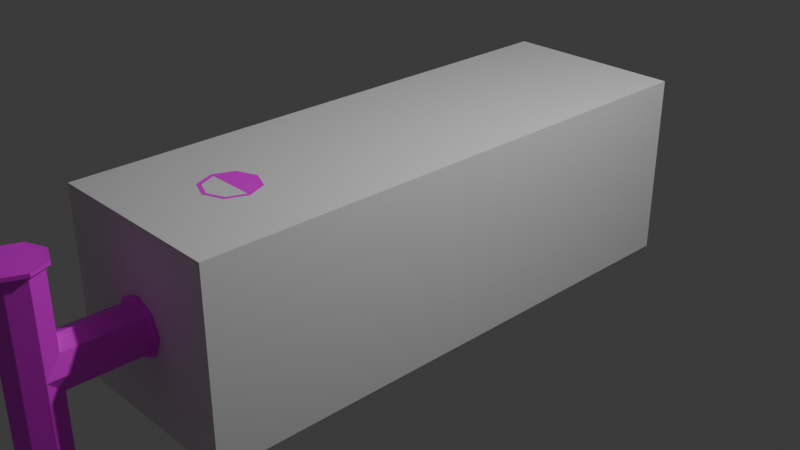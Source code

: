 # Source: Blend.blend  (saved by Blender 4.3.34; exported with 4.5.12 LTS)
import bpy
from mathutils import Matrix  # noqa: F401  (used for matrix-valued properties, if any)

bpy.ops.wm.read_factory_settings(use_empty=True)
scene = bpy.context.scene
scene.name = 'Scene'

# ---- collections
col_collection = bpy.data.collections.new('Collection'); scene.collection.children.link(col_collection)

# ---- images (referenced by path relative to the original .blend; pixels are not part of the script)
import os
ASSET_DIR = os.environ.get("B2B_ASSET_DIR", "")  # directory of the original .blend (textures are referenced by path, not embedded)
HERE = os.path.dirname(os.path.abspath(__file__))  # packed textures are extracted next to this script under _unpacked/

def load_image(name, relpath, width, height, colorspace="sRGB"):
    """Load a texture the original file referenced (path relative to the .blend, or extracted next to this script)."""
    p = next((c for c in (os.path.join(HERE, relpath), os.path.join(ASSET_DIR, relpath)) if relpath and os.path.exists(c)), "")
    if p:
        img = bpy.data.images.load(p, check_existing=True)
        img.name = name
    else:  # same state as the original file: an image datablock whose file is absent (Cycles renders it pink)
        img = bpy.data.images.new(name, width, height)
        img.source = "FILE"
        img.filepath = "//" + (relpath or name)
    img.colorspace_settings.name = colorspace
    return img
img_metaltexture2_png = load_image('metaltexture2.png', 'metaltexture2.png', 1024, 1024, 'sRGB')
img_metalbrrrr_png = load_image('metalbrrrr.png', 'metalbrrrr.png', 1024, 1024, 'sRGB')
img_yellowinnit_png = load_image('yellowinnit.png', 'yellowinnit.png', 1024, 1024, 'sRGB')

# ---- materials (node trees are filled in below, after node groups)
mat_material = bpy.data.materials.new('Material')
mat_material.alpha_threshold = 0.0
mat_material.roughness = 0.5
mat_material.line_color = (0.0, 0.0, 0.0, 1.0)
mat_lightmetal = bpy.data.materials.new('LightMetal')
mat_darkmetal = bpy.data.materials.new('DarkMetal')
mat_yellowmetal = bpy.data.materials.new('YellowMetal')

# ---- material node trees
mat_material.use_nodes = True; mat_material.node_tree.nodes.clear()
_N = mat_material.node_tree.nodes; _L = mat_material.node_tree.links
n0 = _N.new('ShaderNodeOutputMaterial'); n0.name = 'Material Output'; n0.location = (300, 300)
n1 = _N.new('ShaderNodeBsdfPrincipled'); n1.name = 'Principled BSDF'; n1.location = (10, 300)
n1.inputs[3].default_value = 1.45
_L.new(n1.outputs[0], n0.inputs[0])
n0.is_active_output = True
mat_lightmetal.use_nodes = True; mat_lightmetal.node_tree.nodes.clear()
_N = mat_lightmetal.node_tree.nodes; _L = mat_lightmetal.node_tree.links
n0 = _N.new('ShaderNodeBsdfPrincipled'); n0.name = 'Principled BSDF'; n0.location = (10, 300)
n1 = _N.new('ShaderNodeOutputMaterial'); n1.name = 'Material Output'; n1.location = (300, 300)
n2 = _N.new('ShaderNodeTexImage'); n2.name = 'Image Texture'; n2.location = (-280, 280)
n2.image = img_metaltexture2_png
_L.new(n0.outputs[0], n1.inputs[0])
_L.new(n2.outputs[0], n0.inputs[0])
n1.is_active_output = True
mat_darkmetal.use_nodes = True; mat_darkmetal.node_tree.nodes.clear()
_N = mat_darkmetal.node_tree.nodes; _L = mat_darkmetal.node_tree.links
n0 = _N.new('ShaderNodeBsdfPrincipled'); n0.name = 'Principled BSDF'; n0.location = (10, 300)
n1 = _N.new('ShaderNodeOutputMaterial'); n1.name = 'Material Output'; n1.location = (300, 300)
n2 = _N.new('ShaderNodeTexImage'); n2.name = 'Image Texture'; n2.location = (-280, 280)
n2.image = img_metalbrrrr_png
_L.new(n0.outputs[0], n1.inputs[0])
_L.new(n2.outputs[0], n0.inputs[0])
n1.is_active_output = True
mat_yellowmetal.use_nodes = True; mat_yellowmetal.node_tree.nodes.clear()
_N = mat_yellowmetal.node_tree.nodes; _L = mat_yellowmetal.node_tree.links
n0 = _N.new('ShaderNodeBsdfPrincipled'); n0.name = 'Principled BSDF'; n0.location = (10, 300)
n1 = _N.new('ShaderNodeOutputMaterial'); n1.name = 'Material Output'; n1.location = (300, 300)
n2 = _N.new('ShaderNodeTexImage'); n2.name = 'Image Texture'; n2.location = (-280, 280)
n2.image = img_yellowinnit_png
_L.new(n0.outputs[0], n1.inputs[0])
_L.new(n2.outputs[0], n0.inputs[0])
n1.is_active_output = True

# ---- world
world_world = bpy.data.worlds.new('World'); scene.world = world_world
world_world.use_nodes = True; world_world.node_tree.nodes.clear()
_N = world_world.node_tree.nodes; _L = world_world.node_tree.links
n0 = _N.new('ShaderNodeOutputWorld'); n0.name = 'World Output'; n0.location = (300, 300)
n1 = _N.new('ShaderNodeBackground'); n1.name = 'Background'; n1.location = (10, 300)
n1.inputs[0].default_value = (0.05088, 0.05088, 0.05088, 1.0)
_L.new(n1.outputs[0], n0.inputs[0])
n0.is_active_output = True
world_world.color = (0.05088, 0.05088, 0.05088)
world_world.sun_shadow_jitter_overblur = 0.0

# ---- cameras
cam_camera = bpy.data.cameras.new('Camera')
cam_camera.clip_end = 100.0
cam_camera.ortho_scale = 7.314

# ---- lights
light_light = bpy.data.lights.new('Light', 'POINT')
light_light.energy = 1000.0
light_light.shadow_soft_size = 0.1

# ---- meshes
me_cube = bpy.data.meshes.new('Cube')
me_cube.from_pydata([(1.0, 1.0, 1.0), (1.0, 1.0, -1.0), (1.0, -1.0, 1.0), (1.0, -1.0, -1.0), (-1.0, 1.0, 1.0), (-1.0, 1.0, -1.0), (-1.0, -1.0, 1.0), (-1.0, -1.0, -1.0)], [], [(0, 4, 6, 2), (3, 2, 6, 7), (7, 6, 4, 5), (5, 1, 3, 7), (1, 0, 2, 3), (5, 4, 0, 1)])
_uv = me_cube.uv_layers.new(name='UVMap')
_uv.uv.foreach_set('vector', [0.625, 0.5, 0.875, 0.5, 0.875, 0.75, 0.625, 0.75, 0.375, 0.75, 0.625, 0.75, 0.625, 1.0, 0.375, 1.0, 0.375, 0.0, 0.625, 0.0, 0.625, 0.25, 0.375, 0.25, 0.125, 0.5, 0.375, 0.5, 0.375, 0.75, 0.125, 0.75, 0.375, 0.5, 0.625, 0.5, 0.625, 0.75, 0.375, 0.75, 0.375, 0.25, 0.625, 0.25, 0.625, 0.5, 0.375, 0.5])
me_cube.materials.append(mat_material)
me_cube.use_mirror_vertex_groups = False
me_cube.update()
me_cube_001 = bpy.data.meshes.new('Cube.001')
me_cube_001.from_pydata([(1.0, 1.0, 1.0), (1.0, 1.0, -1.0), (1.0, -1.0, 1.0), (1.0, -1.0, -1.0), (-1.0, 1.0, 1.0), (-1.0, 1.0, -1.0), (-1.0, -1.0, 1.0), (-1.0, -1.0, -1.0)], [], [(0, 4, 6, 2), (3, 2, 6, 7), (7, 6, 4, 5), (5, 1, 3, 7), (1, 0, 2, 3), (5, 4, 0, 1)])
_uv = me_cube_001.uv_layers.new(name='UVMap')
_uv.uv.foreach_set('vector', [0.625, 0.5, 0.875, 0.5, 0.875, 0.75, 0.625, 0.75, 0.375, 0.75, 0.625, 0.75, 0.625, 1.0, 0.375, 1.0, 0.375, 0.0, 0.625, 0.0, 0.625, 0.25, 0.375, 0.25, 0.125, 0.5, 0.375, 0.5, 0.375, 0.75, 0.125, 0.75, 0.375, 0.5, 0.625, 0.5, 0.625, 0.75, 0.375, 0.75, 0.375, 0.25, 0.625, 0.25, 0.625, 0.5, 0.375, 0.5])
me_cube_001.materials.append(mat_material)
me_cube_001.use_mirror_vertex_groups = False
me_cube_001.update()
me_cube_002 = bpy.data.meshes.new('Cube.002')
me_cube_002.from_pydata([(1.0, 1.0, 1.0), (1.0, 1.0, -1.0), (1.0, -1.0, 1.0), (1.0, -1.0, -1.0), (-1.0, 1.0, 1.0), (-1.0, 1.0, -1.0), (-1.0, -1.0, 1.0), (-1.0, -1.0, -1.0)], [], [(0, 4, 6, 2), (3, 2, 6, 7), (7, 6, 4, 5), (5, 1, 3, 7), (1, 0, 2, 3), (5, 4, 0, 1)])
_uv = me_cube_002.uv_layers.new(name='UVMap')
_uv.uv.foreach_set('vector', [0.625, 0.5, 0.875, 0.5, 0.875, 0.75, 0.625, 0.75, 0.375, 0.75, 0.625, 0.75, 0.625, 1.0, 0.375, 1.0, 0.375, 0.0, 0.625, 0.0, 0.625, 0.25, 0.375, 0.25, 0.125, 0.5, 0.375, 0.5, 0.375, 0.75, 0.125, 0.75, 0.375, 0.5, 0.625, 0.5, 0.625, 0.75, 0.375, 0.75, 0.375, 0.25, 0.625, 0.25, 0.625, 0.5, 0.375, 0.5])
me_cube_002.materials.append(mat_material)
me_cube_002.use_mirror_vertex_groups = False
me_cube_002.update()
me_cylinder = bpy.data.meshes.new('Cylinder')
me_cylinder.from_pydata([(0.0, 1.0, -4.0), (0.0, 1.0, 4.0), (0.7071, 0.7071, -4.0), (0.7071, 0.7071, 4.0), (1.0, -1.311e-07, -4.0), (1.0, 1.311e-07, 4.0), (0.7071, -0.7071, -4.0), (0.7071, -0.7071, 4.0), (0.0, -1.0, -4.0), (0.0, -1.0, 4.0), (-0.7071, -0.7071, -4.0), (-0.7071, -0.7071, 4.0), (-1.0, -1.311e-07, -4.0), (-1.0, 1.311e-07, 4.0), (-0.7071, 0.7071, -4.0), (-0.7071, 0.7071, 4.0), (0.0, 1.0, -3.873), (0.0, 1.0, 3.873), (0.7071, 0.7071, 3.873), (0.7071, 0.7071, -3.873), (1.0, 1.547e-07, 3.873), (1.0, -1.547e-07, -3.873), (0.7071, -0.7071, 3.873), (0.7071, -0.7071, -3.873), (0.0, -1.0, 3.873), (0.0, -1.0, -3.873), (-0.7071, -0.7071, 3.873), (-0.7071, -0.7071, -3.873), (-1.0, 1.547e-07, 3.873), (-1.0, -1.547e-07, -3.873), (-0.7071, 0.7071, 3.873), (-0.7071, 0.7071, -3.873), (2.59e-09, 1.174, -4.011), (0.83, 0.83, -4.011), (0.83, 0.83, 4.011), (-3.238e-09, 1.174, 4.011), (-3.238e-09, 1.174, 3.862), (0.83, 0.83, -3.862), (1.174, -1.28e-07, -4.011), (1.174, 1.28e-07, 4.011), (1.174, -1.557e-07, -3.862), (0.83, -0.83, -4.011), (0.83, -0.83, 4.011), (0.83, -0.83, -3.862), (2.59e-09, -1.174, -4.011), (-3.238e-09, -1.174, 4.011), (2.59e-09, -1.174, -3.862), (-0.83, -0.83, -4.011), (-0.83, -0.83, 4.011), (-0.83, -0.83, -3.862), (-1.174, -1.28e-07, -4.011), (-1.174, 1.28e-07, 4.011), (-1.174, -1.557e-07, -3.862), (-0.83, 0.83, -4.011), (-0.83, 0.83, 4.011), (-0.83, 0.83, -3.862), (2.59e-09, 1.174, -3.862), (0.83, 0.83, 3.862), (1.174, 1.557e-07, 3.862), (0.83, -0.83, 3.862), (-3.238e-09, -1.174, 3.862), (-0.83, -0.83, 3.862), (-1.174, 1.557e-07, 3.862), (-0.83, 0.83, 3.862)], [], [(21, 23, 43, 40), (15, 1, 35, 54), (24, 22, 59, 60), (0, 14, 53, 32), (5, 7, 42, 39), (23, 25, 46, 43), (3, 1, 15, 13, 11, 9, 7, 5), (6, 4, 38, 41), (26, 24, 60, 61), (0, 2, 4, 6, 8, 10, 12, 14), (13, 15, 54, 51), (31, 30, 17, 16), (25, 27, 49, 46), (29, 28, 30, 31), (14, 12, 50, 53), (27, 26, 28, 29), (3, 5, 39, 34), (25, 24, 26, 27), (28, 26, 61, 62), (23, 22, 24, 25), (4, 2, 33, 38), (21, 20, 22, 23), (27, 29, 52, 49), (19, 18, 20, 21), (11, 13, 51, 48), (16, 17, 18, 19), (36, 35, 34, 57), (57, 34, 39, 58), (58, 39, 42, 59), (59, 42, 45, 60), (60, 45, 48, 61), (61, 48, 51, 62), (62, 51, 54, 63), (63, 54, 35, 36), (53, 55, 56, 32), (50, 52, 55, 53), (47, 49, 52, 50), (44, 46, 49, 47), (41, 43, 46, 44), (38, 40, 43, 41), (33, 37, 40, 38), (32, 56, 37, 33), (8, 6, 41, 44), (22, 20, 58, 59), (7, 9, 45, 42), (19, 21, 40, 37), (20, 18, 57, 58), (10, 8, 44, 47), (31, 16, 56, 55), (2, 0, 32, 33), (16, 19, 37, 56), (9, 11, 48, 45), (17, 30, 63, 36), (1, 3, 34, 35), (18, 17, 36, 57), (29, 31, 55, 52), (12, 10, 47, 50), (30, 28, 62, 63)])
me_cylinder.polygons.foreach_set('material_index', [1, 0, 1, 0, 0, 1, 0, 0, 1, 0, 0, 0, 1, 0, 0, 0, 0, 0, 1, 0, 0, 0, 1, 0, 0, 0, 1, 1, 1, 1, 1, 1, 1, 1, 1, 1, 1, 1, 1, 1, 1, 1, 0, 1, 0, 1, 1, 0, 1, 0, 1, 0, 1, 0, 1, 1, 0, 1])
_uv = me_cylinder.uv_layers.new(name='UVMap')
_uv.uv.foreach_set('vector', [-0.6424, -0.2197, -0.9079, -0.4852, -0.8753, -0.5639, -0.5636, -0.2523, 0.08029, 0.4197, 0.25, 0.49, 0.25, 0.49, 0.08029, 0.4197, -0.2194, -1.549, -0.4848, -1.284, -0.5636, -1.316, -0.252, -1.628, 0.75, 0.49, 0.5803, 0.4197, 0.5803, 0.4197, 0.75, 0.49, 0.49, 0.25, 0.4197, 0.08029, 0.4197, 0.08029, 0.49, 0.25, -0.9079, -0.4852, -1.283, -0.4852, -1.316, -0.5639, -0.8753, -0.5639, 0.4197, 0.4197, 0.25, 0.49, 0.08029, 0.4197, 0.01, 0.25, 0.08029, 0.08029, 0.25, 0.01, 0.4197, 0.08029, 0.49, 0.25, 0.9197, 0.08029, 0.99, 0.25, 0.99, 0.25, 0.9197, 0.08029, 0.1561, -1.549, -0.2194, -1.549, -0.252, -1.628, 0.1887, -1.628, 0.75, 0.49, 0.9197, 0.4197, 0.99, 0.25, 0.9197, 0.08029, 0.75, 0.01, 0.5803, 0.08029, 0.51, 0.25, 0.5803, 0.4197, 0.01, 0.25, 0.08029, 0.4197, 0.08029, 0.4197, 0.01, 0.25, 0.4058, 1.193, 0.4058, 0.431, 0.4591, 0.431, 0.4591, 1.193, -1.283, -0.4852, -1.549, -0.2197, -1.628, -0.2523, -1.316, -0.5639, 1.141, 0.4342, 1.141, -0.3278, 1.217, -0.3278, 1.217, 0.4342, 0.5803, 0.4197, 0.51, 0.25, 0.51, 0.25, 0.5803, 0.4197, 1.088, 0.4342, 1.088, -0.3278, 1.141, -0.3278, 1.141, 0.4342, 0.4197, 0.4197, 0.49, 0.25, 0.49, 0.25, 0.4197, 0.4197, 0.5876, 1.193, 0.5876, 0.431, 0.6629, 0.431, 0.6629, 1.193, 0.4215, -1.284, 0.1561, -1.549, 0.1887, -1.628, 0.5003, -1.316, 0.5344, 1.193, 0.5344, 0.431, 0.5876, 0.431, 0.5876, 1.193, 0.99, 0.25, 0.9197, 0.4197, 0.9197, 0.4197, 0.99, 0.25, 1.141, 1.196, 1.141, 0.4342, 1.217, 0.4342, 1.217, 1.196, -1.549, -0.2197, -1.549, 0.1557, -1.628, 0.1884, -1.628, -0.2523, 1.088, 1.196, 1.088, 0.4342, 1.141, 0.4342, 1.141, 1.196, 0.08029, 0.08029, 0.01, 0.25, 0.01, 0.25, 0.08029, 0.08029, 0.4591, 1.193, 0.4591, 0.431, 0.5344, 0.431, 0.5344, 1.193, 2.069, 1.003, 1.996, 1.003, 1.996, 0.5621, 2.069, 0.5621, 2.069, 0.5621, 1.996, 0.5621, 1.996, 0.2505, 2.069, 0.2505, 0.0194, 1.564, 0.09228, 1.564, 0.09228, 1.876, 0.0194, 1.876, 0.0194, 1.876, 0.09228, 1.876, 0.09228, 2.316, 0.0194, 2.316, 1.923, 1.314, 1.85, 1.314, 1.85, 1.003, 1.923, 1.003, 1.923, 1.003, 1.85, 1.003, 1.85, 0.5621, 1.923, 0.5621, 1.923, 0.5621, 1.85, 0.5621, 1.85, 0.2505, 1.923, 0.2505, 2.069, 1.314, 1.996, 1.314, 1.996, 1.003, 2.069, 1.003, 1.923, 0.2505, 1.996, 0.2505, 1.996, 0.5621, 1.923, 0.5621, 0.238, 2.005, 0.3109, 2.005, 0.3109, 2.316, 0.238, 2.316, 0.238, 1.564, 0.3109, 1.564, 0.3109, 2.005, 0.238, 2.005, 1.66, 1.817, 1.732, 1.817, 1.732, 2.129, 1.66, 2.129, 1.66, 1.376, 1.732, 1.376, 1.732, 1.817, 1.66, 1.817, 1.66, 1.065, 1.732, 1.065, 1.732, 1.376, 1.66, 1.376, 1.923, 1.003, 1.996, 1.003, 1.996, 1.314, 1.923, 1.314, 1.923, 0.5621, 1.996, 0.5621, 1.996, 1.003, 1.923, 1.003, 0.75, 0.01, 0.9197, 0.08029, 0.9197, 0.08029, 0.75, 0.01, -0.4848, -1.284, -0.4848, -0.9082, -0.5636, -0.8756, -0.5636, -1.316, 0.4197, 0.08029, 0.25, 0.01, 0.25, 0.01, 0.4197, 0.08029, -0.6424, 0.1557, -0.6424, -0.2197, -0.5636, -0.2523, -0.5636, 0.1884, -0.4848, -0.9082, -0.2194, -0.6427, -0.252, -0.5639, -0.5636, -0.8756, 0.5803, 0.08029, 0.75, 0.01, 0.75, 0.01, 0.5803, 0.08029, -1.283, 0.4212, -0.9079, 0.4212, -0.8753, 0.5, -1.316, 0.5, 0.9197, 0.4197, 0.75, 0.49, 0.75, 0.49, 0.9197, 0.4197, -0.9079, 0.4212, -0.6424, 0.1557, -0.5636, 0.1884, -0.8753, 0.5, 0.25, 0.01, 0.08029, 0.08029, 0.08029, 0.08029, 0.25, 0.01, 0.1561, -0.6427, 0.4215, -0.9082, 0.5003, -0.8756, 0.1887, -0.5639, 0.25, 0.49, 0.4197, 0.4197, 0.4197, 0.4197, 0.25, 0.49, -0.2194, -0.6427, 0.1561, -0.6427, 0.1887, -0.5639, -0.252, -0.5639, -1.549, 0.1557, -1.283, 0.4212, -1.316, 0.5, -1.628, 0.1884, 0.51, 0.25, 0.5803, 0.08029, 0.5803, 0.08029, 0.51, 0.25, 0.4215, -0.9082, 0.4215, -1.284, 0.5003, -1.316, 0.5003, -0.8756])
me_cylinder.materials.append(mat_lightmetal)
me_cylinder.materials.append(mat_darkmetal)
me_cylinder.update()
me_cylinder_002 = bpy.data.meshes.new('Cylinder.002')
me_cylinder_002.from_pydata([(0.0, 1.0, 4.0), (0.7071, 0.7071, 4.0), (1.0, 1.311e-07, 4.0), (0.7071, -0.7071, 4.0), (0.0, -1.0, 4.0), (-0.7071, -0.7071, 4.0), (-1.0, 1.311e-07, 4.0), (-0.7071, 0.7071, 4.0), (0.0, 1.0, 2.127), (0.0, 1.0, 3.873), (0.7071, 0.7071, 3.873), (0.7071, 0.7071, 2.127), (1.0, 1.547e-07, 3.873), (1.0, 1.8e-06, 2.127), (0.7071, -0.7071, 3.873), (0.7071, -0.7071, 2.127), (0.0, -1.0, 3.873), (0.0, -1.0, 2.127), (-0.7071, -0.7071, 3.873), (-0.7071, -0.7071, 2.127), (-1.0, 1.547e-07, 3.873), (-1.0, 1.8e-06, 2.127), (-0.7071, 0.7071, 3.873), (-0.7071, 0.7071, 2.127), (0.83, 0.83, 4.011), (-3.238e-09, 1.174, 4.011), (-3.238e-09, 1.174, 3.862), (1.174, 1.28e-07, 4.011), (0.83, -0.83, 4.011), (-3.238e-09, -1.174, 4.011), (-0.83, -0.83, 4.011), (-1.174, 1.28e-07, 4.011), (-0.83, 0.83, 4.011), (0.83, 0.83, 3.862), (1.174, 1.557e-07, 3.862), (0.83, -0.83, 3.862), (-3.238e-09, -1.174, 3.862), (-0.83, -0.83, 3.862), (-1.174, 1.557e-07, 3.862), (-0.83, 0.83, 3.862), (0.0, 4.0, -1.0), (0.7071, 4.0, -0.7071), (1.0, 4.0, -1.26e-06), (0.7071, 4.0, 0.7071), (0.0, 4.0, 1.0), (-0.7071, 4.0, 0.7071), (-1.0, 4.0, -1.26e-06), (-0.7071, 4.0, -0.7071), (0.0, 2.127, -1.0), (0.0, 3.873, -1.0), (0.7071, 3.873, -0.7071), (0.7071, 2.127, -0.7071), (1.0, 3.873, -1.248e-06), (1.0, 2.127, -7.075e-07), (0.7071, 3.873, 0.7071), (0.7071, 2.127, 0.7071), (0.0, 3.873, 1.0), (0.0, 2.127, 1.0), (-0.7071, 3.873, 0.7071), (-0.7071, 2.127, 0.7071), (-1.0, 3.873, -1.248e-06), (-1.0, 2.127, -7.075e-07), (-0.7071, 3.873, -0.7071), (-0.7071, 2.127, -0.7071), (0.83, 4.011, -0.83), (-3.238e-09, 4.011, -1.174), (-3.238e-09, 3.862, -1.174), (1.174, 4.011, -1.26e-06), (0.83, 4.011, 0.83), (-3.238e-09, 4.011, 1.174), (-0.83, 4.011, 0.83), (-1.174, 4.011, -1.26e-06), (-0.83, 4.011, -0.83), (0.83, 3.862, -0.83), (1.174, 3.862, -1.245e-06), (0.83, 3.862, 0.83), (-3.238e-09, 3.862, 1.174), (-0.83, 3.862, 0.83), (-1.174, 3.862, -1.245e-06), (-0.83, 3.862, -0.83), (-0.7062, 1.09, 1.09), (0.0, 1.266, 1.266), (0.7062, 1.09, 1.09), (0.9987, 0.6633, 0.6633), (0.7062, 0.2368, 0.2368), (0.0, 0.0601, 0.0601), (-0.7062, 0.2368, 0.2368), (-0.9987, 0.6633, 0.6633), (-0.707, 1.506, 0.799), (0.0, 1.594, 1.046), (0.707, 1.506, 0.799), (0.9998, 1.296, 0.2036), (0.707, 1.085, -0.3918), (0.0, 0.9981, -0.6385), (-0.707, 1.085, -0.3918), (-0.9998, 1.296, 0.2036), (-0.707, 0.8054, 1.511), (0.0, 1.057, 1.597), (0.707, 0.8054, 1.511), (0.9998, 0.1987, 1.303), (0.707, -0.4081, 1.094), (0.0, -0.6594, 1.008), (-0.707, -0.4081, 1.094), (-0.9998, 0.1987, 1.303)], [], [(7, 0, 25, 32), (16, 14, 35, 36), (2, 3, 28, 27), (1, 0, 7, 6, 5, 4, 3, 2), (18, 16, 36, 37), (6, 7, 32, 31), (23, 22, 9, 8), (21, 20, 22, 23), (19, 18, 20, 21), (1, 2, 27, 24), (17, 16, 18, 19), (20, 18, 37, 38), (15, 14, 16, 17), (13, 12, 14, 15), (11, 10, 12, 13), (5, 6, 31, 30), (8, 9, 10, 11), (26, 25, 24, 33), (33, 24, 27, 34), (34, 27, 28, 35), (35, 28, 29, 36), (36, 29, 30, 37), (37, 30, 31, 38), (38, 31, 32, 39), (39, 32, 25, 26), (14, 12, 34, 35), (3, 4, 29, 28), (12, 10, 33, 34), (4, 5, 30, 29), (9, 22, 39, 26), (0, 1, 24, 25), (10, 9, 26, 33), (22, 20, 38, 39), (47, 40, 65, 72), (56, 54, 75, 76), (42, 43, 68, 67), (41, 40, 47, 46, 45, 44, 43, 42), (58, 56, 76, 77), (46, 47, 72, 71), (63, 62, 49, 48), (61, 60, 62, 63), (59, 58, 60, 61), (41, 42, 67, 64), (57, 56, 58, 59), (60, 58, 77, 78), (55, 54, 56, 57), (53, 52, 54, 55), (51, 50, 52, 53), (45, 46, 71, 70), (48, 49, 50, 51), (66, 65, 64, 73), (73, 64, 67, 74), (74, 67, 68, 75), (75, 68, 69, 76), (76, 69, 70, 77), (77, 70, 71, 78), (78, 71, 72, 79), (79, 72, 65, 66), (54, 52, 74, 75), (43, 44, 69, 68), (52, 50, 73, 74), (44, 45, 70, 69), (49, 62, 79, 66), (40, 41, 64, 65), (50, 49, 66, 73), (62, 60, 78, 79), (88, 89, 57, 59), (89, 90, 55, 57), (90, 91, 53, 55), (91, 92, 51, 53), (92, 93, 48, 51), (93, 94, 63, 48), (94, 95, 61, 63), (95, 88, 59, 61), (103, 96, 80, 87), (102, 103, 87, 86), (101, 102, 86, 85), (100, 101, 85, 84), (99, 100, 84, 83), (98, 99, 83, 82), (97, 98, 82, 81), (96, 97, 81, 80), (87, 80, 88, 95), (86, 87, 95, 94), (85, 86, 94, 93), (84, 85, 93, 92), (83, 84, 92, 91), (82, 83, 91, 90), (81, 82, 90, 89), (80, 81, 89, 88), (23, 8, 97, 96), (8, 11, 98, 97), (11, 13, 99, 98), (13, 15, 100, 99), (15, 17, 101, 100), (17, 19, 102, 101), (19, 21, 103, 102), (21, 23, 96, 103)])
me_cylinder_002.polygons.foreach_set('use_smooth', [True] * 98)
me_cylinder_002.polygons.foreach_set('material_index', [0, 1, 0, 0, 1, 0, 0, 0, 0, 0, 0, 1, 0, 0, 0, 0, 0, 1, 1, 1, 1, 1, 1, 1, 1, 1, 0, 1, 0, 1, 0, 1, 1, 0, 1, 0, 0, 1, 0, 0, 0, 0, 0, 0, 1, 0, 0, 0, 0, 0, 1, 1, 1, 1, 1, 1, 1, 1, 1, 0, 1, 0, 1, 0, 1, 1, 0, 0, 0, 0, 0, 0, 0, 0, 0, 0, 0, 0, 0, 0, 0, 0, 0, 0, 0, 0, 0, 0, 0, 0, 0, 0, 0, 0, 0, 0, 0, 0])
_uv = me_cylinder_002.uv_layers.new(name='UVMap')
_uv.uv.foreach_set('vector', [0.08029, 0.4197, 0.25, 0.49, 0.25, 0.49, 0.08029, 0.4197, -0.2194, -0.4852, -0.4848, -0.2197, -0.5636, -0.2523, -0.252, -0.5639, 0.49, 0.25, 0.4197, 0.08029, 0.4197, 0.08029, 0.49, 0.25, 0.4197, 0.4197, 0.25, 0.49, 0.08029, 0.4197, 0.01, 0.25, 0.08029, 0.08029, 0.25, 0.01, 0.4197, 0.08029, 0.49, 0.25, 0.1561, -0.4852, -0.2194, -0.4852, -0.252, -0.5639, 0.1887, -0.5639, 0.01, 0.25, 0.08029, 0.4197, 0.08029, 0.4197, 0.01, 0.25, 1.243, -0.1709, 1.217, -0.3278, 1.271, -0.3159, 1.297, -0.1591, 0.03304, -0.1661, 0.1586, -0.2752, 0.2094, -0.2205, 0.08385, -0.1114, 0.002556, -0.2187, 0.1281, -0.3278, 0.1586, -0.2752, 0.03304, -0.1661, 0.4197, 0.4197, 0.49, 0.25, 0.49, 0.25, 0.4197, 0.4197, 0.2905, -0.2249, 0.3336, -0.3278, 0.4058, -0.3085, 0.3627, -0.2056, 0.4215, -0.2197, 0.1561, -0.4852, 0.1887, -0.5639, 0.5003, -0.2523, -0.1662, -0.1822, -0.283, -0.305, -0.2442, -0.3278, -0.1274, -0.2051, -0.2215, -0.1325, -0.3382, -0.2553, -0.283, -0.305, -0.1662, -0.1822, -0.2608, -0.08504, -0.3775, -0.2078, -0.3382, -0.2553, -0.2215, -0.1325, 0.08029, 0.08029, 0.01, 0.25, 0.01, 0.25, 0.08029, 0.08029, 1.297, -0.1591, 1.271, -0.3159, 1.346, -0.3275, 1.372, -0.1707, 0.3109, 1.876, 0.3838, 1.876, 0.3838, 2.316, 0.3109, 2.316, 1.67, -0.5638, 1.742, -0.5638, 1.765, -0.1567, 1.693, -0.1567, 1.693, -0.1567, 1.765, -0.1567, 1.742, 0.2505, 1.67, 0.2505, 2.142, 1.065, 2.069, 1.065, 2.069, 0.6577, 2.142, 0.6577, 2.142, 0.6577, 2.069, 0.6577, 2.069, 0.2505, 2.142, 0.2505, 2.36, 2.121, 2.287, 2.121, 2.287, 1.741, 2.36, 1.741, 2.36, 1.741, 2.287, 1.741, 2.287, 1.314, 2.36, 1.314, 0.3109, 1.564, 0.3838, 1.564, 0.3838, 1.876, 0.3109, 1.876, -0.4848, -0.2197, -0.4848, 0.1557, -0.5636, 0.1884, -0.5636, -0.2523, 0.4197, 0.08029, 0.25, 0.01, 0.25, 0.01, 0.4197, 0.08029, -0.4848, 0.1557, -0.2194, 0.4212, -0.252, 0.5, -0.5636, 0.1884, 0.25, 0.01, 0.08029, 0.08029, 0.08029, 0.08029, 0.25, 0.01, 0.1561, 0.4212, 0.4215, 0.1557, 0.5003, 0.1884, 0.1887, 0.5, 0.25, 0.49, 0.4197, 0.4197, 0.4197, 0.4197, 0.25, 0.49, -0.2194, 0.4212, 0.1561, 0.4212, 0.1887, 0.5, -0.252, 0.5, 0.4215, 0.1557, 0.4215, -0.2197, 0.5003, -0.2523, 0.5003, 0.1884, 0.08029, 0.4197, 0.25, 0.49, 0.25, 0.49, 0.08029, 0.4197, 0.1561, 0.5788, -0.2194, 0.5788, -0.252, 0.5, 0.1887, 0.5, 0.49, 0.25, 0.4197, 0.08029, 0.4197, 0.08029, 0.49, 0.25, 0.4197, 0.4197, 0.25, 0.49, 0.08029, 0.4197, 0.01, 0.25, 0.08029, 0.08029, 0.25, 0.01, 0.4197, 0.08029, 0.49, 0.25, 0.4215, 0.8443, 0.1561, 0.5788, 0.1887, 0.5, 0.5003, 0.8116, 0.01, 0.25, 0.08029, 0.4197, 0.08029, 0.4197, 0.01, 0.25, 0.3627, 0.184, 0.4058, 0.3213, 0.3336, 0.3423, 0.2905, 0.205, 0.002422, 0.1281, 0.1028, 0.2607, 0.06217, 0.3059, -0.03824, 0.1733, 0.06341, 0.08502, 0.1638, 0.2176, 0.1028, 0.2607, 0.002422, 0.1281, 0.4197, 0.4197, 0.49, 0.25, 0.49, 0.25, 0.4197, 0.4197, 0.109, 0.06928, 0.2094, 0.2019, 0.1638, 0.2176, 0.06341, 0.08502, 0.4215, 1.22, 0.4215, 0.8443, 0.5003, 0.8116, 0.5003, 1.252, 1.345, 0.01377, 1.285, 0.08388, 1.217, 0.05744, 1.276, -0.01267, -0.2215, 0.1631, -0.3382, 0.2831, -0.3775, 0.2323, -0.2608, 0.1122, -0.1662, 0.2116, -0.283, 0.3317, -0.3382, 0.2831, -0.2215, 0.1631, 0.08029, 0.08029, 0.01, 0.25, 0.01, 0.25, 0.08029, 0.08029, 0.2905, 0.205, 0.3336, 0.3423, 0.2758, 0.3288, 0.2327, 0.1915, 2.093, -0.1567, 2.166, -0.1567, 2.166, 0.2505, 2.093, 0.2505, -0.1992, 2.371, -0.2721, 2.371, -0.2721, 1.944, -0.1992, 1.944, -0.1992, 1.944, -0.2721, 1.944, -0.2721, 1.564, -0.1992, 1.564, 0.1652, 2.316, 0.09228, 2.316, 0.09228, 1.876, 0.1652, 1.876, 0.1652, 1.876, 0.09228, 1.876, 0.09228, 1.564, 0.1652, 1.564, 1.778, 0.2505, 1.85, 0.2505, 1.827, 0.6577, 1.755, 0.6577, 1.755, 0.6577, 1.827, 0.6577, 1.85, 1.065, 1.778, 1.065, 2.093, -0.5638, 2.166, -0.5638, 2.166, -0.1567, 2.093, -0.1567, -0.2194, 0.5788, -0.4848, 0.8443, -0.5636, 0.8116, -0.252, 0.5, 0.4197, 0.08029, 0.25, 0.01, 0.25, 0.01, 0.4197, 0.08029, -0.4848, 0.8443, -0.4848, 1.22, -0.5636, 1.252, -0.5636, 0.8116, 0.25, 0.01, 0.08029, 0.08029, 0.08029, 0.08029, 0.25, 0.01, -0.2194, 1.485, 0.1561, 1.485, 0.1887, 1.564, -0.252, 1.564, 0.25, 0.49, 0.4197, 0.4197, 0.4197, 0.4197, 0.25, 0.49, -0.4848, 1.22, -0.2194, 1.485, -0.252, 1.564, -0.5636, 1.252, 0.1561, 1.485, 0.4215, 1.22, 0.5003, 1.252, 0.1887, 1.564, 0.03438, 0.0322, 0.08165, 0.02597, 0.109, 0.06928, 0.06341, 0.08502, 1.293, -0.03816, 1.364, -0.01937, 1.345, 0.01377, 1.276, -0.01267, -0.2255, 0.06318, -0.1795, 0.09167, -0.2215, 0.1631, -0.2608, 0.1122, -0.1795, 0.09167, -0.1177, 0.1179, -0.1662, 0.2116, -0.2215, 0.1631, 0.2148, 0.09106, 0.2715, 0.09499, 0.2905, 0.205, 0.2327, 0.1915, 0.2715, 0.09499, 0.3448, 0.08358, 0.3627, 0.184, 0.2905, 0.205, -0.07543, 0.0746, -0.03069, 0.05234, 0.002422, 0.1281, -0.03824, 0.1733, -0.03069, 0.05234, 0.03438, 0.0322, 0.06341, 0.08502, 0.002422, 0.1281, -0.01476, -0.09958, 0.04525, -0.06547, 0.03135, -0.01758, -0.03397, -0.02438, 0.3446, -0.1213, 0.3917, -0.08747, 0.3873, -0.01328, 0.3393, -0.02013, 0.2713, -0.1323, 0.3446, -0.1213, 0.3393, -0.02013, 0.2656, -0.01988, 0.2146, -0.1139, 0.2713, -0.1323, 0.2656, -0.01988, 0.2094, -0.01267, -0.1797, -0.06096, -0.1172, -0.08914, -0.103, 0.01544, -0.168, 0.01589, -0.2262, -0.03503, -0.1797, -0.06096, -0.168, 0.01589, -0.217, 0.01411, 1.303, -0.1092, 1.378, -0.1114, 1.374, -0.0622, 1.301, -0.07112, 1.249, -0.1117, 1.303, -0.1092, 1.301, -0.07112, 1.245, -0.06248, -0.03397, -0.02438, 0.03135, -0.01758, 0.03438, 0.0322, -0.03069, 0.05234, 0.3393, -0.02013, 0.3873, -0.01328, 0.3916, 0.06351, 0.3448, 0.08358, 0.2656, -0.01988, 0.3393, -0.02013, 0.3448, 0.08358, 0.2715, 0.09499, 0.2094, -0.01267, 0.2656, -0.01988, 0.2715, 0.09499, 0.2148, 0.09106, -0.168, 0.01589, -0.103, 0.01544, -0.1177, 0.1179, -0.1795, 0.09167, -0.217, 0.01411, -0.168, 0.01589, -0.1795, 0.09167, -0.2255, 0.06318, 1.301, -0.07112, 1.374, -0.0622, 1.364, -0.01937, 1.293, -0.03816, 0.03135, -0.01758, 0.07871, -0.01265, 0.08165, 0.02597, 0.03438, 0.0322, 1.243, -0.1709, 1.297, -0.1591, 1.303, -0.1092, 1.249, -0.1117, 1.297, -0.1591, 1.372, -0.1707, 1.378, -0.1114, 1.303, -0.1092, -0.2608, -0.08504, -0.2215, -0.1325, -0.1797, -0.06096, -0.2262, -0.03503, -0.2215, -0.1325, -0.1662, -0.1822, -0.1172, -0.08914, -0.1797, -0.06096, -0.1662, -0.1822, -0.1274, -0.2051, -0.07543, -0.1031, -0.1172, -0.08914, 0.2905, -0.2249, 0.3627, -0.2056, 0.3446, -0.1213, 0.2713, -0.1323, 0.002556, -0.2187, 0.03304, -0.1661, -0.01476, -0.09958, -0.05444, -0.1316, 0.03304, -0.1661, 0.08385, -0.1114, 0.04525, -0.06547, -0.01476, -0.09958])
me_cylinder_002.materials.append(mat_lightmetal)
me_cylinder_002.materials.append(mat_darkmetal)
me_cylinder_002.update()
me_cylinder_003 = bpy.data.meshes.new('Cylinder.003')
me_cylinder_003.from_pydata([(0.0, 1.0, -4.0), (0.0, 1.0, 4.0), (0.7071, 0.7071, -4.0), (0.7071, 0.7071, 4.0), (1.0, -1.311e-07, -4.0), (1.0, 1.311e-07, 4.0), (0.7071, -0.7071, -4.0), (0.7071, -0.7071, 4.0), (0.0, -1.0, -4.0), (0.0, -1.0, 4.0), (-0.7071, -0.7071, -4.0), (-0.7071, -0.7071, 4.0), (-1.0, -1.311e-07, -4.0), (-1.0, 1.311e-07, 4.0), (-0.7071, 0.7071, -4.0), (-0.7071, 0.7071, 4.0), (0.0, 1.0, -3.873), (0.0, 1.0, 3.873), (0.7071, 0.7071, 3.873), (0.7071, 0.7071, -3.873), (1.0, 1.547e-07, 3.873), (1.0, -1.547e-07, -3.873), (0.7071, -0.7071, 3.873), (0.7071, -0.7071, -3.873), (0.0, -1.0, 3.873), (0.0, -1.0, -3.873), (-0.7071, -0.7071, 3.873), (-0.7071, -0.7071, -3.873), (-1.0, 1.547e-07, 3.873), (-1.0, -1.547e-07, -3.873), (-0.7071, 0.7071, 3.873), (-0.7071, 0.7071, -3.873), (2.59e-09, 1.174, -4.011), (0.83, 0.83, -4.011), (0.83, 0.83, 4.011), (-3.238e-09, 1.174, 4.011), (-3.238e-09, 1.174, 3.862), (0.83, 0.83, -3.862), (1.174, -1.28e-07, -4.011), (1.174, 1.28e-07, 4.011), (1.174, -1.557e-07, -3.862), (0.83, -0.83, -4.011), (0.83, -0.83, 4.011), (0.83, -0.83, -3.862), (2.59e-09, -1.174, -4.011), (-3.238e-09, -1.174, 4.011), (2.59e-09, -1.174, -3.862), (-0.83, -0.83, -4.011), (-0.83, -0.83, 4.011), (-0.83, -0.83, -3.862), (-1.174, -1.28e-07, -4.011), (-1.174, 1.28e-07, 4.011), (-1.174, -1.557e-07, -3.862), (-0.83, 0.83, -4.011), (-0.83, 0.83, 4.011), (-0.83, 0.83, -3.862), (2.59e-09, 1.174, -3.862), (0.83, 0.83, 3.862), (1.174, 1.557e-07, 3.862), (0.83, -0.83, 3.862), (-3.238e-09, -1.174, 3.862), (-0.83, -0.83, 3.862), (-1.174, 1.557e-07, 3.862), (-0.83, 0.83, 3.862), (0.0, 4.0, 1.0), (0.0, -4.0, 1.0), (0.7071, 4.0, 0.7071), (0.7071, -4.0, 0.7071), (1.0, 4.0, 9.974e-07), (1.0, -4.0, -9.974e-07), (0.7071, 4.0, -0.7071), (0.7071, -4.0, -0.7071), (0.0, 4.0, -1.0), (0.0, -4.0, -1.0), (-0.7071, 4.0, -0.7071), (-0.7071, -4.0, -0.7071), (-1.0, 4.0, 9.974e-07), (-1.0, -4.0, -9.974e-07), (-0.7071, 4.0, 0.7071), (-0.7071, -4.0, 0.7071), (0.0, 3.873, 1.0), (0.0, -3.873, 1.0), (0.7071, -3.873, 0.7071), (0.7071, 3.873, 0.7071), (1.0, -3.873, -9.381e-07), (1.0, 3.873, 9.381e-07), (0.7071, -3.873, -0.7071), (0.7071, 3.873, -0.7071), (0.0, -3.873, -1.0), (0.0, 3.873, -1.0), (-0.7071, -3.873, -0.7071), (-0.7071, 3.873, -0.7071), (-1.0, -3.873, -9.381e-07), (-1.0, 3.873, 9.381e-07), (-0.7071, -3.873, 0.7071), (-0.7071, 3.873, 0.7071), (2.59e-09, 4.011, 1.174), (0.83, 4.011, 0.83), (0.83, -4.011, 0.83), (-3.238e-09, -4.011, 1.174), (-3.238e-09, -3.862, 1.174), (0.83, 3.862, 0.83), (1.174, 4.011, 1.004e-06), (1.174, -4.011, -1.004e-06), (1.174, 3.862, 9.34e-07), (0.83, 4.011, -0.83), (0.83, -4.011, -0.83), (0.83, 3.862, -0.83), (2.59e-09, 4.011, -1.174), (-3.238e-09, -4.011, -1.174), (2.59e-09, 3.862, -1.174), (-0.83, 4.011, -0.83), (-0.83, -4.011, -0.83), (-0.83, 3.862, -0.83), (-1.174, 4.011, 1.004e-06), (-1.174, -4.011, -1.004e-06), (-1.174, 3.862, 9.34e-07), (-0.83, 4.011, 0.83), (-0.83, -4.011, 0.83), (-0.83, 3.862, 0.83), (2.59e-09, 3.862, 1.174), (0.83, -3.862, 0.83), (1.174, -3.862, -9.34e-07), (0.83, -3.862, -0.83), (-3.238e-09, -3.862, -1.174), (-0.83, -3.862, -0.83), (-1.174, -3.862, -9.34e-07), (-0.83, -3.862, 0.83)], [], [(21, 23, 43, 40), (15, 1, 35, 54), (24, 22, 59, 60), (0, 14, 53, 32), (5, 7, 42, 39), (23, 25, 46, 43), (3, 1, 15, 13, 11, 9, 7, 5), (6, 4, 38, 41), (26, 24, 60, 61), (0, 2, 4, 6, 8, 10, 12, 14), (13, 15, 54, 51), (31, 30, 17, 16), (25, 27, 49, 46), (29, 28, 30, 31), (14, 12, 50, 53), (27, 26, 28, 29), (3, 5, 39, 34), (25, 24, 26, 27), (28, 26, 61, 62), (23, 22, 24, 25), (4, 2, 33, 38), (21, 20, 22, 23), (27, 29, 52, 49), (19, 18, 20, 21), (11, 13, 51, 48), (16, 17, 18, 19), (36, 35, 34, 57), (57, 34, 39, 58), (58, 39, 42, 59), (59, 42, 45, 60), (60, 45, 48, 61), (61, 48, 51, 62), (62, 51, 54, 63), (63, 54, 35, 36), (53, 55, 56, 32), (50, 52, 55, 53), (47, 49, 52, 50), (44, 46, 49, 47), (41, 43, 46, 44), (38, 40, 43, 41), (33, 37, 40, 38), (32, 56, 37, 33), (8, 6, 41, 44), (22, 20, 58, 59), (7, 9, 45, 42), (19, 21, 40, 37), (20, 18, 57, 58), (10, 8, 44, 47), (31, 16, 56, 55), (2, 0, 32, 33), (16, 19, 37, 56), (9, 11, 48, 45), (17, 30, 63, 36), (1, 3, 34, 35), (18, 17, 36, 57), (29, 31, 55, 52), (12, 10, 47, 50), (30, 28, 62, 63), (85, 87, 107, 104), (79, 65, 99, 118), (88, 86, 123, 124), (64, 78, 117, 96), (69, 71, 106, 103), (87, 89, 110, 107), (67, 65, 79, 77, 75, 73, 71, 69), (70, 68, 102, 105), (90, 88, 124, 125), (64, 66, 68, 70, 72, 74, 76, 78), (77, 79, 118, 115), (95, 94, 81, 80), (89, 91, 113, 110), (93, 92, 94, 95), (78, 76, 114, 117), (91, 90, 92, 93), (67, 69, 103, 98), (89, 88, 90, 91), (92, 90, 125, 126), (87, 86, 88, 89), (68, 66, 97, 102), (85, 84, 86, 87), (91, 93, 116, 113), (83, 82, 84, 85), (75, 77, 115, 112), (80, 81, 82, 83), (100, 99, 98, 121), (121, 98, 103, 122), (122, 103, 106, 123), (123, 106, 109, 124), (124, 109, 112, 125), (125, 112, 115, 126), (126, 115, 118, 127), (127, 118, 99, 100), (117, 119, 120, 96), (114, 116, 119, 117), (111, 113, 116, 114), (108, 110, 113, 111), (105, 107, 110, 108), (102, 104, 107, 105), (97, 101, 104, 102), (96, 120, 101, 97), (72, 70, 105, 108), (86, 84, 122, 123), (71, 73, 109, 106), (83, 85, 104, 101), (84, 82, 121, 122), (74, 72, 108, 111), (95, 80, 120, 119), (66, 64, 96, 97), (80, 83, 101, 120), (73, 75, 112, 109), (81, 94, 127, 100), (65, 67, 98, 99), (82, 81, 100, 121), (93, 95, 119, 116), (76, 74, 111, 114), (94, 92, 126, 127)])
me_cylinder_003.polygons.foreach_set('material_index', [1, 0, 1, 0, 0, 1, 0, 0, 1, 0, 0, 0, 1, 0, 0, 0, 0, 0, 1, 0, 0, 0, 1, 0, 0, 0, 1, 1, 1, 1, 1, 1, 1, 1, 1, 1, 1, 1, 1, 1, 1, 1, 0, 1, 0, 1, 1, 0, 1, 0, 1, 0, 1, 0, 1, 1, 0, 1, 1, 0, 1, 0, 0, 1, 0, 0, 1, 0, 0, 0, 1, 0, 0, 0, 0, 0, 1, 0, 0, 0, 1, 0, 0, 0, 1, 1, 1, 1, 1, 1, 1, 1, 1, 1, 1, 1, 1, 1, 1, 1, 0, 1, 0, 1, 1, 0, 1, 0, 1, 0, 1, 0, 1, 1, 0, 1])
_uv = me_cylinder_003.uv_layers.new(name='UVMap')
_uv.uv.foreach_set('vector', [-0.6424, 0.8443, -0.9079, 0.5788, -0.8753, 0.5, -0.5636, 0.8116, 0.08029, 0.4197, 0.25, 0.49, 0.25, 0.49, 0.08029, 0.4197, 0.8446, -1.549, 0.5791, -1.284, 0.5003, -1.316, 0.8119, -1.628, 0.75, 0.49, 0.5803, 0.4197, 0.5803, 0.4197, 0.75, 0.49, 0.49, 0.25, 0.4197, 0.08029, 0.4197, 0.08029, 0.49, 0.25, -0.9079, 0.5788, -1.283, 0.5788, -1.316, 0.5, -0.8753, 0.5, 0.4197, 0.4197, 0.25, 0.49, 0.08029, 0.4197, 0.01, 0.25, 0.08029, 0.08029, 0.25, 0.01, 0.4197, 0.08029, 0.49, 0.25, 0.9197, 0.08029, 0.99, 0.25, 0.99, 0.25, 0.9197, 0.08029, 1.22, -1.549, 0.8446, -1.549, 0.8119, -1.628, 1.253, -1.628, 0.75, 0.49, 0.9197, 0.4197, 0.99, 0.25, 0.9197, 0.08029, 0.75, 0.01, 0.5803, 0.08029, 0.51, 0.25, 0.5803, 0.4197, 0.01, 0.25, 0.08029, 0.4197, 0.08029, 0.4197, 0.01, 0.25, 0.6841, 1.196, 0.6841, 0.4342, 0.7373, 0.4342, 0.7373, 1.196, -1.283, 0.5788, -1.549, 0.8443, -1.628, 0.8116, -1.316, 0.5, 0.4754, 0.427, 0.4754, -0.3278, 0.545, -0.3239, 0.545, 0.431, 0.5803, 0.4197, 0.51, 0.25, 0.51, 0.25, 0.5803, 0.4197, 0.4058, 0.431, 0.4058, -0.3239, 0.4754, -0.3278, 0.4754, 0.427, 0.4197, 0.4197, 0.49, 0.25, 0.49, 0.25, 0.4197, 0.4197, 0.8658, 1.196, 0.8658, 0.4342, 0.9411, 0.4342, 0.9411, 1.196, 1.485, -1.284, 1.22, -1.549, 1.253, -1.628, 1.564, -1.316, 0.8126, 1.196, 0.8126, 0.4342, 0.8658, 0.4342, 0.8658, 1.196, 0.99, 0.25, 0.9197, 0.4197, 0.9197, 0.4197, 0.99, 0.25, 0.6145, 0.431, 0.6145, -0.3239, 0.6841, -0.3278, 0.6841, 0.427, -1.549, 0.8443, -1.549, 1.22, -1.628, 1.252, -1.628, 0.8116, 0.545, 0.427, 0.545, -0.3278, 0.6145, -0.3239, 0.6145, 0.431, 0.08029, 0.08029, 0.01, 0.25, 0.01, 0.25, 0.08029, 0.08029, 0.7373, 1.196, 0.7373, 0.4342, 0.8126, 0.4342, 0.8126, 1.196, 2.287, 0.6577, 2.214, 0.6577, 2.214, 0.2505, 2.287, 0.2505, -0.4908, 2.371, -0.5636, 2.371, -0.5636, 1.99, -0.4908, 1.99, -0.4908, 1.99, -0.5636, 1.99, -0.5636, 1.564, -0.4908, 1.564, 1.996, 2.129, 1.923, 2.129, 1.923, 1.722, 1.996, 1.722, 1.996, 1.722, 1.923, 1.722, 1.923, 1.314, 1.996, 1.314, -0.4179, 2.371, -0.4908, 2.371, -0.4908, 1.944, -0.4179, 1.944, -0.4179, 1.944, -0.4908, 1.944, -0.4908, 1.564, -0.4179, 1.564, 2.287, 1.065, 2.214, 1.065, 2.214, 0.6577, 2.287, 0.6577, 1.996, 1.314, 2.069, 1.314, 2.069, 1.722, 1.996, 1.722, -0.345, 1.944, -0.4179, 1.944, -0.4179, 1.564, -0.345, 1.564, -0.345, 2.371, -0.4179, 2.371, -0.4179, 1.944, -0.345, 1.944, 2.287, 1.722, 2.214, 1.722, 2.214, 1.314, 2.287, 1.314, 2.287, 2.129, 2.214, 2.129, 2.214, 1.722, 2.287, 1.722, -0.2721, 1.99, -0.345, 1.99, -0.345, 1.564, -0.2721, 1.564, -0.2721, 2.371, -0.345, 2.371, -0.345, 1.99, -0.2721, 1.99, 1.996, 1.722, 2.069, 1.722, 2.069, 2.129, 1.996, 2.129, 0.75, 0.01, 0.9197, 0.08029, 0.9197, 0.08029, 0.75, 0.01, 0.5791, -1.284, 0.5791, -0.9082, 0.5003, -0.8756, 0.5003, -1.316, 0.4197, 0.08029, 0.25, 0.01, 0.25, 0.01, 0.4197, 0.08029, -0.6424, 1.22, -0.6424, 0.8443, -0.5636, 0.8116, -0.5636, 1.252, 0.5791, -0.9082, 0.8446, -0.6427, 0.8119, -0.5639, 0.5003, -0.8756, 0.5803, 0.08029, 0.75, 0.01, 0.75, 0.01, 0.5803, 0.08029, -1.283, 1.485, -0.9079, 1.485, -0.8753, 1.564, -1.316, 1.564, 0.9197, 0.4197, 0.75, 0.49, 0.75, 0.49, 0.9197, 0.4197, -0.9079, 1.485, -0.6424, 1.22, -0.5636, 1.252, -0.8753, 1.564, 0.25, 0.01, 0.08029, 0.08029, 0.08029, 0.08029, 0.25, 0.01, 1.22, -0.6427, 1.485, -0.9082, 1.564, -0.8756, 1.253, -0.5639, 0.25, 0.49, 0.4197, 0.4197, 0.4197, 0.4197, 0.25, 0.49, 0.8446, -0.6427, 1.22, -0.6427, 1.253, -0.5639, 0.8119, -0.5639, -1.549, 1.22, -1.283, 1.485, -1.316, 1.564, -1.628, 1.252, 0.51, 0.25, 0.5803, 0.08029, 0.5803, 0.08029, 0.51, 0.25, 1.485, -0.9082, 1.485, -1.284, 1.564, -1.316, 1.564, -0.8756, 0.8446, 0.5788, 0.5791, 0.8443, 0.5003, 0.8116, 0.8119, 0.5, 0.08029, 0.4197, 0.25, 0.49, 0.25, 0.49, 0.08029, 0.4197, -0.9079, 2.549, -0.6424, 2.284, -0.5636, 2.316, -0.8753, 2.628, 0.75, 0.49, 0.5803, 0.4197, 0.5803, 0.4197, 0.75, 0.49, 0.49, 0.25, 0.4197, 0.08029, 0.4197, 0.08029, 0.49, 0.25, 0.5791, 0.8443, 0.5791, 1.22, 0.5003, 1.252, 0.5003, 0.8116, 0.4197, 0.4197, 0.25, 0.49, 0.08029, 0.4197, 0.01, 0.25, 0.08029, 0.08029, 0.25, 0.01, 0.4197, 0.08029, 0.49, 0.25, 0.9197, 0.08029, 0.99, 0.25, 0.99, 0.25, 0.9197, 0.08029, -1.283, 2.549, -0.9079, 2.549, -0.8753, 2.628, -1.316, 2.628, 0.75, 0.49, 0.9197, 0.4197, 0.99, 0.25, 0.9197, 0.08029, 0.75, 0.01, 0.5803, 0.08029, 0.51, 0.25, 0.5803, 0.4197, 0.01, 0.25, 0.08029, 0.4197, 0.08029, 0.4197, 0.01, 0.25, -0.249, 0.3317, -0.249, 1.094, -0.3243, 1.094, -0.3243, 0.3317, 0.5791, 1.22, 0.8446, 1.485, 0.8119, 1.564, 0.5003, 1.252, 0.749, -0.3278, 0.749, 0.4342, 0.6841, 0.4342, 0.6841, -0.3278, 0.5803, 0.4197, 0.51, 0.25, 0.51, 0.25, 0.5803, 0.4197, 0.8218, -0.3278, 0.8218, 0.4342, 0.749, 0.4342, 0.749, -0.3278, 0.4197, 0.4197, 0.49, 0.25, 0.49, 0.25, 0.4197, 0.4197, -0.1958, 0.3317, -0.1958, 1.094, -0.249, 1.094, -0.249, 0.3317, -1.549, 2.284, -1.283, 2.549, -1.316, 2.628, -1.628, 2.316, -0.1205, 0.3317, -0.1205, 1.094, -0.1958, 1.094, -0.1958, 0.3317, 0.99, 0.25, 0.9197, 0.4197, 0.9197, 0.4197, 0.99, 0.25, 0.8868, -0.3278, 0.8868, 0.4342, 0.8218, 0.4342, 0.8218, -0.3278, 0.8446, 1.485, 1.22, 1.485, 1.253, 1.564, 0.8119, 1.564, 0.9596, -0.3278, 0.9596, 0.4342, 0.8868, 0.4342, 0.8868, -0.3278, 0.08029, 0.08029, 0.01, 0.25, 0.01, 0.25, 0.08029, 0.08029, -0.3243, 0.3317, -0.3243, 1.094, -0.3775, 1.094, -0.3775, 0.3317, 2.142, 0.6577, 2.214, 0.6577, 2.214, 1.065, 2.142, 1.065, 1.587, 0.2505, 1.66, 0.2505, 1.636, 0.6577, 1.564, 0.6577, 1.564, 0.6577, 1.636, 0.6577, 1.66, 1.065, 1.587, 1.065, 2.093, 0.2505, 2.02, 0.2505, 2.02, -0.1567, 2.093, -0.1567, 2.093, -0.1567, 2.02, -0.1567, 2.02, -0.5638, 2.093, -0.5638, 1.732, 1.065, 1.66, 1.065, 1.683, 0.6577, 1.755, 0.6577, 1.755, 0.6577, 1.683, 0.6577, 1.66, 0.2505, 1.732, 0.2505, 2.142, 0.2505, 2.214, 0.2505, 2.214, 0.6577, 2.142, 0.6577, 1.85, 1.314, 1.923, 1.314, 1.923, 1.722, 1.85, 1.722, 1.86, -0.1567, 1.788, -0.1567, 1.765, -0.5638, 1.837, -0.5638, 1.837, 0.2505, 1.765, 0.2505, 1.788, -0.1567, 1.86, -0.1567, 2.214, 1.722, 2.142, 1.722, 2.142, 1.314, 2.214, 1.314, 2.214, 2.129, 2.142, 2.129, 2.142, 1.722, 2.214, 1.722, 1.564, 1.472, 1.636, 1.472, 1.66, 1.879, 1.587, 1.879, 1.587, 1.065, 1.66, 1.065, 1.636, 1.472, 1.564, 1.472, 1.85, 1.722, 1.923, 1.722, 1.923, 2.129, 1.85, 2.129, 0.75, 0.01, 0.9197, 0.08029, 0.9197, 0.08029, 0.75, 0.01, -0.6424, 2.284, -0.6424, 1.908, -0.5636, 1.876, -0.5636, 2.316, 0.4197, 0.08029, 0.25, 0.01, 0.25, 0.01, 0.4197, 0.08029, 1.22, 0.5788, 0.8446, 0.5788, 0.8119, 0.5, 1.253, 0.5, -0.6424, 1.908, -0.9079, 1.643, -0.8753, 1.564, -0.5636, 1.876, 0.5803, 0.08029, 0.75, 0.01, 0.75, 0.01, 0.5803, 0.08029, 1.485, 1.22, 1.485, 0.8443, 1.564, 0.8116, 1.564, 1.252, 0.9197, 0.4197, 0.75, 0.49, 0.75, 0.49, 0.9197, 0.4197, 1.485, 0.8443, 1.22, 0.5788, 1.253, 0.5, 1.564, 0.8116, 0.25, 0.01, 0.08029, 0.08029, 0.08029, 0.08029, 0.25, 0.01, -1.283, 1.643, -1.549, 1.908, -1.628, 1.876, -1.316, 1.564, 0.25, 0.49, 0.4197, 0.4197, 0.4197, 0.4197, 0.25, 0.49, -0.9079, 1.643, -1.283, 1.643, -1.316, 1.564, -0.8753, 1.564, 1.22, 1.485, 1.485, 1.22, 1.564, 1.252, 1.253, 1.564, 0.51, 0.25, 0.5803, 0.08029, 0.5803, 0.08029, 0.51, 0.25, -1.549, 1.908, -1.549, 2.284, -1.628, 2.316, -1.628, 1.876])
me_cylinder_003.materials.append(mat_lightmetal)
me_cylinder_003.materials.append(mat_darkmetal)
me_cylinder_003.materials.append(mat_yellowmetal)
me_cylinder_003.update()
me_cylinder_005 = bpy.data.meshes.new('Cylinder.005')
me_cylinder_005.from_pydata([(0.0, 1.0, -4.0), (0.7071, 0.7071, -4.0), (1.0, -1.311e-07, -4.0), (0.7071, -0.7071, -4.0), (0.0, -1.0, -4.0), (-0.7071, -0.7071, -4.0), (-1.0, -1.311e-07, -4.0), (-0.7071, 0.7071, -4.0), (0.0, 1.0, -3.873), (0.7071, 0.7071, -3.873), (1.0, -1.547e-07, -3.873), (0.7071, -0.7071, -3.873), (0.0, -1.0, -3.873), (-0.7071, -0.7071, -3.873), (-1.0, -1.547e-07, -3.873), (-0.7071, 0.7071, -3.873), (2.59e-09, 1.174, -4.011), (0.83, 0.83, -4.011), (0.83, 0.83, -3.862), (1.174, -1.28e-07, -4.011), (1.174, -1.557e-07, -3.862), (0.83, -0.83, -4.011), (0.83, -0.83, -3.862), (2.59e-09, -1.174, -4.011), (2.59e-09, -1.174, -3.862), (-0.83, -0.83, -4.011), (-0.83, -0.83, -3.862), (-1.174, -1.28e-07, -4.011), (-1.174, -1.557e-07, -3.862), (-0.83, 0.83, -4.011), (-0.7071, 0.7071, -0.003771), (-0.83, 0.83, -3.862), (2.59e-09, 1.174, -3.862), (-1.0, 1.441e-08, -0.003771), (-0.7071, -0.7071, -0.003771), (0.0, -1.0, -0.003772), (0.7071, -0.7071, -0.003771), (1.0, 1.441e-08, -0.003771), (0.7071, 0.7071, -0.003771), (0.0, 1.0, -0.00377), (0.0, 4.0, 1.0), (0.0, -4.0, 1.0), (0.7071, 4.0, 0.7071), (0.7071, -4.0, 0.7071), (1.0, 4.0, 9.974e-07), (1.0, -4.0, -9.974e-07), (0.7071, 4.0, -0.7071), (0.7071, -4.0, -0.7071), (0.0, 4.0, -1.0), (0.0, -4.0, -1.0), (-0.7071, 4.0, -0.7071), (-0.7071, -4.0, -0.7071), (-1.0, 4.0, 9.974e-07), (-1.0, -4.0, -9.974e-07), (-0.7071, 4.0, 0.7071), (-0.7071, -4.0, 0.7071), (0.0, 3.873, 1.0), (0.0, -3.873, 1.0), (0.7071, -3.873, 0.7071), (0.7071, 3.873, 0.7071), (1.0, -3.873, -9.381e-07), (1.0, 3.873, 9.381e-07), (0.7071, -3.873, -0.7071), (0.7071, 3.873, -0.7071), (0.0, -3.873, -1.0), (0.0, 3.873, -1.0), (-0.7071, -3.873, -0.7071), (-0.7071, 3.873, -0.7071), (-1.0, -3.873, -9.381e-07), (-1.0, 3.873, 9.381e-07), (-0.7071, -3.873, 0.7071), (-0.7071, 3.873, 0.7071), (2.59e-09, 4.011, 1.174), (0.83, 4.011, 0.83), (0.83, -4.011, 0.83), (-3.238e-09, -4.011, 1.174), (-3.238e-09, -3.862, 1.174), (0.83, 3.862, 0.83), (1.174, 4.011, 1.004e-06), (1.174, -4.011, -1.004e-06), (1.174, 3.862, 9.34e-07), (0.83, 4.011, -0.83), (0.83, -4.011, -0.83), (0.83, 3.862, -0.83), (2.59e-09, 4.011, -1.174), (-3.238e-09, -4.011, -1.174), (2.59e-09, 3.862, -1.174), (-0.83, 4.011, -0.83), (-0.83, -4.011, -0.83), (-0.83, 3.862, -0.83), (-1.174, 4.011, 1.004e-06), (-1.174, -4.011, -1.004e-06), (-1.174, 3.862, 9.34e-07), (-0.83, 4.011, 0.83), (-0.83, -4.011, 0.83), (-0.83, 3.862, 0.83), (2.59e-09, 3.862, 1.174), (0.83, -3.862, 0.83), (1.174, -3.862, -9.34e-07), (0.83, -3.862, -0.83), (-3.238e-09, -3.862, -1.174), (-0.83, -3.862, -0.83), (-1.174, -3.862, -9.34e-07), (-0.83, -3.862, 0.83)], [], [(10, 11, 22, 20), (0, 7, 29, 16), (11, 12, 24, 22), (3, 2, 19, 21), (0, 1, 2, 3, 4, 5, 6, 7), (12, 13, 26, 24), (7, 6, 27, 29), (2, 1, 17, 19), (13, 14, 28, 26), (15, 14, 33, 30), (14, 13, 34, 33), (12, 11, 36, 35), (11, 10, 37, 36), (10, 9, 38, 37), (9, 8, 39, 38), (8, 15, 30, 39), (13, 12, 35, 34), (29, 31, 32, 16), (27, 28, 31, 29), (25, 26, 28, 27), (23, 24, 26, 25), (21, 22, 24, 23), (19, 20, 22, 21), (17, 18, 20, 19), (16, 32, 18, 17), (4, 3, 21, 23), (9, 10, 20, 18), (5, 4, 23, 25), (15, 8, 32, 31), (1, 0, 16, 17), (8, 9, 18, 32), (14, 15, 31, 28), (6, 5, 25, 27), (61, 63, 83, 80), (55, 41, 75, 94), (64, 62, 99, 100), (40, 54, 93, 72), (45, 47, 82, 79), (63, 65, 86, 83), (43, 41, 55, 53, 51, 49, 47, 45), (46, 44, 78, 81), (66, 64, 100, 101), (40, 42, 44, 46, 48, 50, 52, 54), (53, 55, 94, 91), (71, 70, 57, 56), (65, 67, 89, 86), (69, 68, 70, 71), (54, 52, 90, 93), (67, 66, 68, 69), (43, 45, 79, 74), (65, 64, 66, 67), (68, 66, 101, 102), (63, 62, 64, 65), (44, 42, 73, 78), (61, 60, 62, 63), (67, 69, 92, 89), (59, 58, 60, 61), (51, 53, 91, 88), (56, 57, 58, 59), (76, 75, 74, 97), (97, 74, 79, 98), (98, 79, 82, 99), (99, 82, 85, 100), (100, 85, 88, 101), (101, 88, 91, 102), (102, 91, 94, 103), (103, 94, 75, 76), (93, 95, 96, 72), (90, 92, 95, 93), (87, 89, 92, 90), (84, 86, 89, 87), (81, 83, 86, 84), (78, 80, 83, 81), (73, 77, 80, 78), (72, 96, 77, 73), (48, 46, 81, 84), (62, 60, 98, 99), (47, 49, 85, 82), (59, 61, 80, 77), (60, 58, 97, 98), (50, 48, 84, 87), (71, 56, 96, 95), (42, 40, 72, 73), (56, 59, 77, 96), (49, 51, 88, 85), (57, 70, 103, 76), (41, 43, 74, 75), (58, 57, 76, 97), (69, 71, 95, 92), (52, 50, 87, 90), (70, 68, 102, 103)])
me_cylinder_005.polygons.foreach_set('material_index', [1, 0, 1, 0, 0, 1, 0, 0, 1, 0, 0, 0, 0, 0, 0, 0, 0, 1, 1, 1, 1, 1, 1, 1, 1, 0, 1, 0, 1, 0, 1, 1, 0, 1, 0, 1, 0, 0, 1, 0, 0, 1, 0, 0, 0, 1, 0, 0, 0, 0, 0, 1, 0, 0, 0, 1, 0, 0, 0, 1, 1, 1, 1, 1, 1, 1, 1, 1, 1, 1, 1, 1, 1, 1, 1, 0, 1, 0, 1, 1, 0, 1, 0, 1, 0, 1, 0, 1, 1, 0, 1])
_uv = me_cylinder_005.uv_layers.new(name='UVMap')
_uv.uv.foreach_set('vector', [-0.6424, -1.284, -0.9079, -1.549, -0.8753, -1.628, -0.5636, -1.316, 0.75, 0.49, 0.5803, 0.4197, 0.5803, 0.4197, 0.75, 0.49, -0.9079, -1.549, -1.283, -1.549, -1.316, -1.628, -0.8753, -1.628, 0.9197, 0.08029, 0.99, 0.25, 0.99, 0.25, 0.9197, 0.08029, 0.75, 0.49, 0.9197, 0.4197, 0.99, 0.25, 0.9197, 0.08029, 0.75, 0.01, 0.5803, 0.08029, 0.51, 0.25, 0.5803, 0.4197, -1.283, -1.549, -1.549, -1.284, -1.628, -1.316, -1.316, -1.628, 0.5803, 0.4197, 0.51, 0.25, 0.51, 0.25, 0.5803, 0.4197, 0.99, 0.25, 0.9197, 0.4197, 0.9197, 0.4197, 0.99, 0.25, -1.549, -1.284, -1.549, -0.9082, -1.628, -0.8756, -1.628, -1.316, 1.088, 0.8152, 1.019, 0.8112, 1.019, 0.4342, 1.088, 0.4381, 1.019, 0.8112, 0.9491, 0.8152, 0.9491, 0.4381, 1.019, 0.4342, 1.27, 0.4645, 1.217, 0.4645, 1.217, 0.08388, 1.27, 0.08388, 1.088, 1.192, 1.019, 1.196, 1.019, 0.8191, 1.088, 0.8152, 1.019, 1.196, 0.9491, 1.192, 0.9491, 0.8152, 1.019, 0.8191, 1.345, 0.8451, 1.27, 0.8451, 1.27, 0.4645, 1.345, 0.4645, 1.27, 0.8451, 1.217, 0.8451, 1.217, 0.4645, 1.27, 0.4645, 1.345, 0.4645, 1.27, 0.4645, 1.27, 0.08388, 1.345, 0.08388, 2.238, -0.5638, 2.311, -0.5638, 2.311, -0.1643, 2.238, -0.1643, 2.36, 0.6702, 2.287, 0.6702, 2.287, 0.2505, 2.36, 0.2505, 2.36, 1.062, 2.287, 1.062, 2.287, 0.6702, 2.36, 0.6702, 2.238, -0.1567, 2.166, -0.1567, 2.166, -0.5638, 2.238, -0.5638, 2.238, 0.2505, 2.166, 0.2505, 2.166, -0.1567, 2.238, -0.1567, 1.598, -0.1567, 1.67, -0.1567, 1.636, 0.2505, 1.564, 0.2505, 1.564, -0.5638, 1.636, -0.5638, 1.67, -0.1567, 1.598, -0.1567, 2.238, -0.1643, 2.311, -0.1643, 2.311, 0.2498, 2.238, 0.2498, 0.75, 0.01, 0.9197, 0.08029, 0.9197, 0.08029, 0.75, 0.01, -0.6424, -0.9082, -0.6424, -1.284, -0.5636, -1.316, -0.5636, -0.8756, 0.5803, 0.08029, 0.75, 0.01, 0.75, 0.01, 0.5803, 0.08029, -1.283, -0.6427, -0.9079, -0.6427, -0.8753, -0.5639, -1.316, -0.5639, 0.9197, 0.4197, 0.75, 0.49, 0.75, 0.49, 0.9197, 0.4197, -0.9079, -0.6427, -0.6424, -0.9082, -0.5636, -0.8756, -0.8753, -0.5639, -1.549, -0.9082, -1.283, -0.6427, -1.316, -0.5639, -1.628, -0.8756, 0.51, 0.25, 0.5803, 0.08029, 0.5803, 0.08029, 0.51, 0.25, 0.5791, -0.2197, 0.5791, 0.1557, 0.5003, 0.1884, 0.5003, -0.2523, 0.08029, 0.4197, 0.25, 0.49, 0.25, 0.49, 0.08029, 0.4197, 2.284, -0.6427, 2.549, -0.908, 2.627, -0.8752, 2.316, -0.5638, 0.75, 0.49, 0.5803, 0.4197, 0.5803, 0.4197, 0.75, 0.49, 0.49, 0.25, 0.4197, 0.08029, 0.4197, 0.08029, 0.49, 0.25, 0.5791, 0.1557, 0.8446, 0.4212, 0.8119, 0.5, 0.5003, 0.1884, 0.4197, 0.4197, 0.25, 0.49, 0.08029, 0.4197, 0.01, 0.25, 0.08029, 0.08029, 0.25, 0.01, 0.4197, 0.08029, 0.49, 0.25, 0.9197, 0.08029, 0.99, 0.25, 0.99, 0.25, 0.9197, 0.08029, 1.908, -0.6429, 2.284, -0.6427, 2.316, -0.5638, 1.876, -0.5641, 0.75, 0.49, 0.9197, 0.4197, 0.99, 0.25, 0.9197, 0.08029, 0.75, 0.01, 0.5803, 0.08029, 0.51, 0.25, 0.5803, 0.4197, 0.01, 0.25, 0.08029, 0.4197, 0.08029, 0.4197, 0.01, 0.25, 0.3379, 0.3423, 0.3379, 1.104, 0.2626, 1.104, 0.2626, 0.3423, 0.8446, 0.4212, 1.22, 0.4212, 1.253, 0.5, 0.8119, 0.5, -0.01047, 0.3059, -0.01047, 1.068, -0.07543, 1.068, -0.07543, 0.3059, 0.5803, 0.4197, 0.51, 0.25, 0.51, 0.25, 0.5803, 0.4197, 0.06237, 0.3059, 0.06237, 1.068, -0.01047, 1.068, -0.01047, 0.3059, 0.4197, 0.4197, 0.49, 0.25, 0.49, 0.25, 0.4197, 0.4197, 1.013, -0.3278, 1.013, 0.4342, 0.9596, 0.4342, 0.9596, -0.3278, 1.643, -0.9085, 1.908, -0.6429, 1.876, -0.5641, 1.564, -0.8759, 1.088, -0.3278, 1.088, 0.4342, 1.013, 0.4342, 1.013, -0.3278, 0.99, 0.25, 0.9197, 0.4197, 0.9197, 0.4197, 0.99, 0.25, 0.1273, 0.3059, 0.1273, 1.068, 0.06237, 1.068, 0.06237, 0.3059, 1.22, 0.4212, 1.485, 0.1557, 1.564, 0.1884, 1.253, 0.5, 0.2002, 0.3059, 0.2002, 1.068, 0.1273, 1.068, 0.1273, 0.3059, 0.08029, 0.08029, 0.01, 0.25, 0.01, 0.25, 0.08029, 0.08029, 0.2626, 0.3423, 0.2626, 1.104, 0.2094, 1.104, 0.2094, 0.3423, 2.069, 1.722, 2.142, 1.722, 2.142, 2.129, 2.069, 2.129, -0.1264, 1.564, -0.05348, 1.564, -0.05348, 1.928, -0.1264, 1.928, -0.1264, 1.928, -0.05348, 1.928, -0.05348, 2.361, -0.1264, 2.361, 0.0194, 2.316, -0.05348, 2.316, -0.05348, 2.005, 0.0194, 2.005, 0.0194, 2.005, -0.05348, 2.005, -0.05348, 1.564, 0.0194, 1.564, 1.947, 0.2505, 1.874, 0.2505, 1.86, -0.1567, 1.933, -0.1567, 1.933, -0.1567, 1.86, -0.1567, 1.874, -0.5638, 1.947, -0.5638, 2.069, 1.314, 2.142, 1.314, 2.142, 1.722, 2.069, 1.722, 1.947, -0.5638, 2.02, -0.5638, 2.02, -0.1567, 1.947, -0.1567, 1.805, 1.472, 1.732, 1.472, 1.746, 1.065, 1.819, 1.065, 1.819, 1.879, 1.746, 1.879, 1.732, 1.472, 1.805, 1.472, 0.238, 2.005, 0.1652, 2.005, 0.1652, 1.564, 0.238, 1.564, 0.238, 2.316, 0.1652, 2.316, 0.1652, 2.005, 0.238, 2.005, -0.1992, 1.928, -0.1264, 1.928, -0.1264, 2.361, -0.1992, 2.361, -0.1992, 1.564, -0.1264, 1.564, -0.1264, 1.928, -0.1992, 1.928, 1.947, -0.1567, 2.02, -0.1567, 2.02, 0.2505, 1.947, 0.2505, 0.75, 0.01, 0.9197, 0.08029, 0.9197, 0.08029, 0.75, 0.01, 2.549, -0.908, 2.549, -1.283, 2.627, -1.316, 2.627, -0.8752, 0.4197, 0.08029, 0.25, 0.01, 0.25, 0.01, 0.4197, 0.08029, 0.8446, -0.4852, 0.5791, -0.2197, 0.5003, -0.2523, 0.8119, -0.5639, 2.549, -1.283, 2.284, -1.549, 2.316, -1.628, 2.627, -1.316, 0.5803, 0.08029, 0.75, 0.01, 0.75, 0.01, 0.5803, 0.08029, 1.485, -0.2197, 1.22, -0.4852, 1.253, -0.5639, 1.564, -0.2523, 0.9197, 0.4197, 0.75, 0.49, 0.75, 0.49, 0.9197, 0.4197, 1.22, -0.4852, 0.8446, -0.4852, 0.8119, -0.5639, 1.253, -0.5639, 0.25, 0.01, 0.08029, 0.08029, 0.08029, 0.08029, 0.25, 0.01, 1.908, -1.549, 1.643, -1.284, 1.564, -1.317, 1.876, -1.628, 0.25, 0.49, 0.4197, 0.4197, 0.4197, 0.4197, 0.25, 0.49, 2.284, -1.549, 1.908, -1.549, 1.876, -1.628, 2.316, -1.628, 1.485, 0.1557, 1.485, -0.2197, 1.564, -0.2523, 1.564, 0.1884, 0.51, 0.25, 0.5803, 0.08029, 0.5803, 0.08029, 0.51, 0.25, 1.643, -1.284, 1.643, -0.9085, 1.564, -0.8759, 1.564, -1.317])
me_cylinder_005.materials.append(mat_lightmetal)
me_cylinder_005.materials.append(mat_darkmetal)
me_cylinder_005.update()
me_circle = bpy.data.meshes.new('Circle')
me_circle.from_pydata([(7.509e-09, 0.9669, -0.04189), (4.135e-09, 0.9185, -0.08658), (-0.6495, 0.6495, -0.08658), (-0.6837, 0.6837, -0.04189), (-0.9185, 0.0, -0.08658), (-0.9669, 0.0, -0.04189), (-0.6495, -0.6495, -0.08658), (-0.6837, -0.6837, -0.04189), (4.135e-09, -0.9185, -0.08658), (7.509e-09, -0.9669, -0.04189), (0.6495, -0.6495, -0.08658), (0.6837, -0.6837, -0.04189), (0.9185, 0.0, -0.08658), (0.9669, 0.0, -0.04189), (0.6495, 0.6495, -0.08658), (0.6837, 0.6837, -0.04189), (4.135e-09, 1.161, -0.08658), (7.509e-09, 1.113, -0.04189), (-0.7871, 0.787, -0.04189), (-0.8213, 0.8213, -0.08658), (-1.113, 0.0, -0.04189), (-1.161, 0.0, -0.08658), (-0.7871, -0.787, -0.04189), (-0.8213, -0.8213, -0.08658), (7.509e-09, -1.113, -0.04189), (4.135e-09, -1.161, -0.08658), (0.7871, -0.787, -0.04189), (0.8213, -0.8213, -0.08658), (1.113, 0.0, -0.04189), (1.161, 0.0, -0.08658), (0.7871, 0.787, -0.04189), (0.8213, 0.8213, -0.08658), (-0.6837, 0.6837, -0.2328), (-0.6495, 0.6495, -0.1881), (-3.53e-09, 0.9185, -0.1881), (-6.904e-09, 0.9669, -0.2328), (-0.9669, 0.0, -0.2328), (-0.9185, 0.0, -0.1881), (-0.6837, -0.6837, -0.2328), (-0.6495, -0.6495, -0.1881), (-6.904e-09, -0.9669, -0.2328), (-3.53e-09, -0.9185, -0.1881), (0.6837, -0.6837, -0.2328), (0.6495, -0.6495, -0.1881), (0.9669, 0.0, -0.2328), (0.9185, 0.0, -0.1881), (0.6837, 0.6837, -0.2328), (0.6495, 0.6495, -0.1881), (-0.8213, 0.8213, -0.1881), (-0.7871, 0.787, -0.2328), (-6.904e-09, 1.113, -0.2328), (-3.53e-09, 1.161, -0.1881), (-1.161, 0.0, -0.1881), (-1.113, 0.0, -0.2328), (-0.8213, -0.8213, -0.1881), (-0.7871, -0.787, -0.2328), (-3.53e-09, -1.161, -0.1881), (-6.904e-09, -1.113, -0.2328), (0.8213, -0.8213, -0.1881), (0.7871, -0.787, -0.2328), (1.161, 0.0, -0.1881), (1.113, 0.0, -0.2328), (0.8213, 0.8213, -0.1881), (0.7871, 0.787, -0.2328), (-0.6495, 0.6495, -0.1373), (3.024e-10, 0.9185, -0.1373), (0.6495, 0.6495, -0.1373), (-0.9185, 0.0, -0.1373), (-0.6495, -0.6495, -0.1373), (3.024e-10, -0.9185, -0.1373), (0.6495, -0.6495, -0.1373), (0.9185, 0.0, -0.1373), (-0.9496, 0.05701, -0.08623), (-0.9483, -0.05654, -0.08623), (-0.9496, 0.05701, -0.1886), (-0.9483, -0.05654, -0.1886), (0.9504, 0.05701, -0.08623), (0.9517, -0.05654, -0.08623), (0.9504, 0.05701, -0.1886), (0.9517, -0.05654, -0.1886), (-0.05701, -0.9496, -0.08623), (0.05654, -0.9483, -0.08623), (-0.05701, -0.9496, -0.1886), (0.05654, -0.9483, -0.1886), (-0.05701, 0.9504, -0.08623), (0.05654, 0.9517, -0.08623), (-0.05701, 0.9504, -0.1886), (0.05654, 0.9517, -0.1886), (0.9496, -0.05701, -0.08623), (0.9483, 0.05654, -0.08623), (0.9496, -0.05701, -0.1886), (0.9483, 0.05654, -0.1886), (-0.9504, -0.05701, -0.08623), (-0.9517, 0.05654, -0.08623), (-0.9504, -0.05701, -0.1886), (-0.9517, 0.05654, -0.1886), (0.6311, -0.7118, -0.08623), (0.7105, -0.6305, -0.08623), (0.6311, -0.7118, -0.1886), (0.7105, -0.6305, -0.1886), (-0.7123, 0.6317, -0.08623), (-0.633, 0.7129, -0.08623), (-0.7123, 0.6317, -0.1886), (-0.633, 0.7129, -0.1886), (-0.7118, -0.6311, -0.08623), (-0.6305, -0.7105, -0.08623), (-0.7118, -0.6311, -0.1886), (-0.6305, -0.7105, -0.1886), (0.6317, 0.7123, -0.08623), (0.7129, 0.633, -0.08623), (0.6317, 0.7123, -0.1886), (0.7129, 0.633, -0.1886), (-0.05532, 0.05532, -0.1502), (-6.686e-10, 0.07823, -0.1502), (0.05532, 0.05532, -0.1502), (-0.07823, 0.0, -0.1502), (-0.05532, -0.05532, -0.1502), (-6.686e-10, -0.07823, -0.1502), (0.05532, -0.05532, -0.1502), (0.07823, 0.0, -0.1502), (-0.05532, 0.05532, -0.986), (-6.377e-08, 0.07823, -0.986), (0.05532, 0.05532, -0.986), (-0.07823, 0.0, -0.986), (-0.05532, -0.05532, -0.986), (-6.377e-08, -0.07823, -0.986), (0.05532, -0.05532, -0.986), (0.07823, 0.0, -0.986)], [], [(16, 19, 48, 51), (71, 70, 43, 45), (69, 68, 39, 41), (65, 66, 47, 34), (67, 64, 33, 37), (66, 71, 45, 47), (70, 69, 41, 43), (68, 67, 37, 39), (44, 42, 59, 61), (40, 38, 55, 57), (36, 32, 49, 53), (38, 36, 53, 55), (46, 44, 61, 63), (42, 40, 57, 59), (35, 46, 63, 50), (25, 27, 58, 56), (11, 26, 24, 9), (27, 29, 60, 58), (13, 28, 26, 11), (29, 31, 62, 60), (15, 30, 28, 13), (32, 35, 50, 49), (0, 17, 30, 15), (3, 18, 17, 0), (19, 21, 52, 48), (31, 16, 51, 62), (5, 20, 18, 3), (21, 23, 54, 52), (7, 22, 20, 5), (23, 25, 56, 54), (9, 24, 22, 7), (3, 0, 1, 2), (5, 3, 2, 4), (7, 5, 4, 6), (9, 7, 6, 8), (11, 9, 8, 10), (13, 11, 10, 12), (15, 13, 12, 14), (0, 15, 14, 1), (19, 16, 17, 18), (21, 19, 18, 20), (23, 21, 20, 22), (25, 23, 22, 24), (27, 25, 24, 26), (29, 27, 26, 28), (31, 29, 28, 30), (16, 31, 30, 17), (33, 34, 35, 32), (37, 33, 32, 36), (39, 37, 36, 38), (41, 39, 38, 40), (43, 41, 40, 42), (45, 43, 42, 44), (47, 45, 44, 46), (34, 47, 46, 35), (49, 50, 51, 48), (53, 49, 48, 52), (55, 53, 52, 54), (57, 55, 54, 56), (59, 57, 56, 58), (61, 59, 58, 60), (63, 61, 60, 62), (50, 63, 62, 51), (64, 65, 34, 33), (2, 1, 65, 64), (6, 4, 67, 68), (10, 8, 69, 70), (14, 12, 71, 66), (4, 2, 64, 67), (1, 14, 66, 65), (8, 6, 68, 69), (12, 10, 70, 71), (72, 74, 75, 73), (76, 77, 79, 78), (80, 82, 83, 81), (84, 85, 87, 86), (82, 80, 84, 86), (83, 82, 86, 87), (81, 83, 87, 85), (80, 81, 85, 84), (88, 90, 91, 89), (92, 93, 95, 94), (90, 88, 92, 94), (91, 90, 94, 95), (89, 91, 95, 93), (88, 89, 93, 92), (96, 98, 99, 97), (100, 101, 103, 102), (98, 96, 100, 102), (99, 98, 102, 103), (97, 99, 103, 101), (96, 97, 101, 100), (104, 106, 107, 105), (108, 109, 111, 110), (106, 104, 108, 110), (107, 106, 110, 111), (105, 107, 111, 109), (104, 105, 109, 108), (117, 118, 126, 125), (113, 112, 120, 121), (118, 119, 127, 126), (114, 113, 121, 122), (119, 114, 122, 127), (115, 116, 124, 123), (116, 117, 125, 124), (112, 115, 123, 120)])
me_circle.polygons.foreach_set('material_index', [0, 0, 0, 0, 0, 0, 0, 0, 0, 0, 0, 0, 0, 0, 0, 0, 0, 0, 0, 0, 0, 0, 0, 0, 0, 0, 0, 0, 0, 0, 0, 0, 0, 0, 0, 0, 0, 0, 0, 0, 0, 0, 0, 0, 0, 0, 0, 0, 0, 0, 0, 0, 0, 0, 0, 0, 0, 0, 0, 0, 0, 0, 0, 0, 0, 0, 0, 0, 0, 0, 0, 0, 1, 1, 1, 1, 1, 1, 1, 1, 1, 1, 1, 1, 1, 1, 1, 1, 1, 1, 1, 1, 1, 1, 1, 1, 1, 1, 1, 1, 1, 1, 1, 1, 1, 1])
_uv = me_circle.uv_layers.new(name='UVMap')
_uv.uv.foreach_set('vector', [-1.268, 1.993, -1.268, 1.375, -1.168, 1.375, -1.168, 1.993, -1.462, 1.21, -1.462, 0.5182, -1.412, 0.5182, -1.412, 1.21, -1.118, 1.192, -1.118, 0.5, -1.068, 0.5, -1.068, 1.192, -1.018, 1.192, -1.018, 0.5, -0.9682, 0.5, -0.9682, 1.192, -0.9182, 1.192, -0.9182, 0.5, -0.8683, 0.5, -0.8683, 1.192, -1.462, 1.699, -1.462, 1.21, -1.412, 1.21, -1.412, 1.699, -1.118, 1.681, -1.118, 1.192, -1.068, 1.192, -1.068, 1.681, -0.9182, 1.681, -0.9182, 1.192, -0.8683, 1.192, -0.8683, 1.681, -0.1917, 0.3231, 0.3231, -0.1917, 0.456, -0.1366, -0.1366, 0.456, 0.3231, -0.9198, -0.1917, -1.435, -0.1366, -1.567, 0.456, -0.9748, -0.9198, -1.435, -1.435, -0.9198, -1.567, -0.9748, -0.9748, -1.567, -0.1917, -1.435, -0.9198, -1.435, -0.9748, -1.567, -0.1366, -1.567, -0.9198, 0.3231, -0.1917, 0.3231, -0.1366, 0.456, -0.9748, 0.456, 0.3231, -0.1917, 0.3231, -0.9198, 0.456, -0.9748, 0.456, -0.1366, -1.435, -0.1917, -0.9198, 0.3231, -0.9748, 0.456, -1.567, -0.1366, -1.611, 2.611, -1.611, 1.993, -1.512, 1.993, -1.512, 2.611, 1.92, -1.435, 1.975, -1.567, 2.567, -0.9748, 2.435, -0.9198, -1.611, 1.993, -1.611, 1.118, -1.512, 1.118, -1.512, 1.993, 1.192, -1.435, 1.137, -1.567, 1.975, -1.567, 1.92, -1.435, -1.611, 1.118, -1.611, 0.5, -1.512, 0.5, -1.512, 1.118, 0.6769, -0.9198, 0.544, -0.9748, 1.137, -1.567, 1.192, -1.435, -1.435, -0.9198, -1.435, -0.1917, -1.567, -0.1366, -1.567, -0.9748, 0.6769, -0.1917, 0.544, -0.1366, 0.544, -0.9748, 0.6769, -0.9198, 1.192, 0.3231, 1.137, 0.456, 0.544, -0.1366, 0.6769, -0.1917, -1.268, 1.375, -1.268, 0.5, -1.168, 0.5, -1.168, 1.375, -0.8683, 1.375, -0.8683, 0.5, -0.7684, 0.5, -0.7684, 1.375, 1.92, 0.3231, 1.975, 0.456, 1.137, 0.456, 1.192, 0.3231, -1.368, 1.993, -1.368, 1.375, -1.268, 1.375, -1.268, 1.993, 2.435, -0.1917, 2.567, -0.1366, 1.975, 0.456, 1.92, 0.3231, -1.368, 1.375, -1.368, 0.5, -1.268, 0.5, -1.268, 1.375, 2.435, -0.9198, 2.567, -0.9748, 2.567, -0.1366, 2.435, -0.1917, 1.192, 0.3231, 0.6769, -0.1917, 0.7208, -0.2099, 1.21, 0.2792, 1.92, 0.3231, 1.192, 0.3231, 1.21, 0.2792, 1.902, 0.2792, 2.435, -0.1917, 1.92, 0.3231, 1.902, 0.2792, 2.391, -0.2099, 2.435, -0.9198, 2.435, -0.1917, 2.391, -0.2099, 2.391, -0.9015, 1.92, -1.435, 2.435, -0.9198, 2.391, -0.9015, 1.902, -1.391, 1.192, -1.435, 1.92, -1.435, 1.902, -1.391, 1.21, -1.391, 0.6769, -0.9198, 1.192, -1.435, 1.21, -1.391, 0.7208, -0.9015, 0.6769, -0.1917, 0.6769, -0.9198, 0.7208, -0.9015, 0.7208, -0.2099, 1.118, 0.5, 0.5, -0.1184, 0.544, -0.1366, 1.137, 0.456, 1.993, 0.5, 1.118, 0.5, 1.137, 0.456, 1.975, 0.456, 2.611, -0.1184, 1.993, 0.5, 1.975, 0.456, 2.567, -0.1366, 2.611, -0.993, 2.611, -0.1184, 2.567, -0.1366, 2.567, -0.9748, 1.993, -1.611, 2.611, -0.993, 2.567, -0.9748, 1.975, -1.567, 1.118, -1.611, 1.993, -1.611, 1.975, -1.567, 1.137, -1.567, 0.5, -0.993, 1.118, -1.611, 1.137, -1.567, 0.544, -0.9748, 0.5, -0.1184, 0.5, -0.993, 0.544, -0.9748, 0.544, -0.1366, -1.391, -0.9015, -1.391, -0.2099, -1.435, -0.1917, -1.435, -0.9198, -0.9015, -1.391, -1.391, -0.9015, -1.435, -0.9198, -0.9198, -1.435, -0.2099, -1.391, -0.9015, -1.391, -0.9198, -1.435, -0.1917, -1.435, 0.2792, -0.9015, -0.2099, -1.391, -0.1917, -1.435, 0.3231, -0.9198, 0.2792, -0.2099, 0.2792, -0.9015, 0.3231, -0.9198, 0.3231, -0.1917, -1.412, 1.21, -1.412, 0.5182, -1.368, 0.5, -1.368, 1.228, -0.9015, 0.2792, -0.2099, 0.2792, -0.1917, 0.3231, -0.9198, 0.3231, -1.391, -0.2099, -0.9015, 0.2792, -0.9198, 0.3231, -1.435, -0.1917, -1.567, -0.9748, -1.567, -0.1366, -1.611, -0.1184, -1.611, -0.993, -0.9748, -1.567, -1.567, -0.9748, -1.611, -0.993, -0.993, -1.611, -0.1366, -1.567, -0.9748, -1.567, -0.993, -1.611, -0.1184, -1.611, 0.456, -0.9748, -0.1366, -1.567, -0.1184, -1.611, 0.5, -0.993, 0.456, -0.1366, 0.456, -0.9748, 0.5, -0.993, 0.5, -0.1184, -0.1366, 0.456, 0.456, -0.1366, 0.5, -0.1184, -0.1184, 0.5, -0.9748, 0.456, -0.1366, 0.456, -0.1184, 0.5, -0.993, 0.5, -1.567, -0.1366, -0.9748, 0.456, -0.993, 0.5, -1.611, -0.1184, -1.018, 1.681, -1.018, 1.192, -0.9682, 1.192, -0.9682, 1.681, -1.068, 1.681, -1.068, 1.192, -1.018, 1.192, -1.018, 1.681, -0.9682, 1.681, -0.9682, 1.192, -0.9182, 1.192, -0.9182, 1.681, -1.168, 1.681, -1.168, 1.192, -1.118, 1.192, -1.118, 1.681, -1.512, 1.699, -1.512, 1.21, -1.462, 1.21, -1.462, 1.699, -0.9682, 1.192, -0.9682, 0.5, -0.9182, 0.5, -0.9182, 1.192, -1.068, 1.192, -1.068, 0.5, -1.018, 0.5, -1.018, 1.192, -1.168, 1.192, -1.168, 0.5, -1.118, 0.5, -1.118, 1.192, -1.512, 1.21, -1.512, 0.5182, -1.462, 0.5182, -1.462, 1.21, 2.625, 2.485, 2.625, 2.831, 2.351, 2.831, 2.351, 2.485, 1.732, 2.485, 2.006, 2.485, 2.006, 2.831, 1.732, 2.831, 2.697, 2.102, 2.351, 2.102, 2.351, 1.828, 2.697, 1.828, 2.006, 1.828, 2.006, 2.102, 1.66, 2.102, 1.66, 1.828, 1.66, -2.722, 2.006, -2.722, 2.006, 1.828, 1.66, 1.828, -1.639, -2.718, -1.256, -2.722, -1.256, 3.693, -1.639, 3.698, 2.697, 1.828, 2.351, 1.828, 2.351, -2.722, 2.697, -2.722, -1.256, -2.722, -0.8723, -2.718, -0.8723, 3.698, -1.256, 3.693, 3.042, 2.102, 2.697, 2.102, 2.697, 1.828, 3.042, 1.828, 2.351, 1.828, 2.351, 2.102, 2.006, 2.102, 2.006, 1.828, 2.006, -2.722, 2.351, -2.722, 2.351, 1.828, 2.006, 1.828, -0.8723, -2.718, -0.4889, -2.722, -0.4889, 3.693, -0.8723, 3.698, 3.042, 1.828, 2.697, 1.828, 2.697, -2.722, 3.042, -2.722, -0.1054, 3.698, -0.4889, 3.693, -0.4889, -2.722, -0.1054, -2.718, 2.351, 2.102, 2.697, 2.102, 2.697, 2.485, 2.351, 2.485, 1.66, 2.485, 1.66, 2.102, 2.006, 2.102, 2.006, 2.485, 0.9691, 3.693, 0.6235, 3.693, 0.6235, -2.722, 0.9691, -2.722, -2.406, -2.718, -2.023, -2.722, -2.023, 3.693, -2.406, 3.698, 0.278, -2.722, 0.6235, -2.722, 0.6235, 3.693, 0.278, 3.693, -2.023, -2.722, -1.639, -2.718, -1.639, 3.698, -2.023, 3.693, 2.006, 2.102, 2.351, 2.102, 2.351, 2.485, 2.006, 2.485, 2.006, 2.868, 2.006, 2.485, 2.351, 2.485, 2.351, 2.868, 1.315, -2.722, 1.66, -2.722, 1.66, 3.693, 1.315, 3.693, -2.79, -2.718, -2.406, -2.722, -2.406, 3.693, -2.79, 3.698, 0.9691, -2.722, 1.315, -2.722, 1.315, 3.693, 0.9691, 3.693, -0.1054, -2.722, 0.278, -2.718, 0.278, 3.698, -0.1054, 3.693, 3.042, -2.722, 3.229, -2.722, 3.229, 0.1, 3.042, 0.1, 3.042, 0.1, 3.229, 0.1, 3.229, 2.922, 3.042, 2.922, 3.229, -2.722, 3.416, -2.722, 3.416, 0.1, 3.229, 0.1, 3.603, -2.722, 3.79, -2.722, 3.79, 0.1, 3.603, 0.1, 3.416, -2.722, 3.603, -2.722, 3.603, 0.1, 3.416, 0.1, 3.416, 0.1, 3.603, 0.1, 3.603, 2.922, 3.416, 2.922, 3.603, 0.1, 3.79, 0.1, 3.79, 2.922, 3.603, 2.922, 3.229, 0.1, 3.416, 0.1, 3.416, 2.922, 3.229, 2.922])
me_circle.materials.append(mat_yellowmetal)
me_circle.materials.append(mat_darkmetal)
me_circle.update()

# ---- objects
ob_cube = bpy.data.objects.new('Cube', me_cube)
ob_light = bpy.data.objects.new('Light', light_light)
ob_camera = bpy.data.objects.new('Camera', cam_camera)
ob_cube_001 = bpy.data.objects.new('Cube.001', me_cube_001)
ob_cube_002 = bpy.data.objects.new('Cube.002', me_cube_002)
ob_cylinder = bpy.data.objects.new('Cylinder', me_cylinder)
ob_cylinder_002 = bpy.data.objects.new('Cylinder.002', me_cylinder_002)
ob_cylinder_001 = bpy.data.objects.new('Cylinder.001', me_cylinder_003)
ob_cylinder_003 = bpy.data.objects.new('Cylinder.003', me_cylinder_005)
ob_circle = bpy.data.objects.new('Circle', me_circle)

# ---- transforms, parenting, visibility, modifiers, constraints
ob_cube.location = (0.0, 0.0, 0.0)
ob_cube.lock_rotations_4d = False
ob_cube.empty_display_type = 'ARROWS'
ob_cube.lineart.crease_threshold = 0.0
ob_light.location = (4.076, 1.005, 5.904)
ob_light.rotation_euler = (0.6503, 0.05522, 1.866)
ob_light.lock_rotations_4d = False
ob_light.empty_display_type = 'ARROWS'
ob_light.color = (0.0, 0.0, 0.0, 0.0)
ob_light.lineart.crease_threshold = 0.0
ob_camera.location = (7.359, -6.926, 4.958)
ob_camera.rotation_euler = (1.109, 0.0, 0.8149)
ob_camera.lock_rotations_4d = False
ob_camera.empty_display_type = 'ARROWS'
ob_camera.color = (0.0, 0.0, 0.0, 0.0)
ob_camera.display_type = 'WIRE'
ob_camera.lineart.crease_threshold = 0.0
ob_cube_001.location = (0.0, -2.0, 0.0)
ob_cube_001.lock_rotations_4d = False
ob_cube_001.empty_display_type = 'ARROWS'
ob_cube_001.lineart.crease_threshold = 0.0
ob_cube_002.location = (0.0, 2.0, 0.0)
ob_cube_002.lock_rotations_4d = False
ob_cube_002.empty_display_type = 'ARROWS'
ob_cube_002.lineart.crease_threshold = 0.0
ob_cylinder.location = (0.0, 0.0, 0.0)
ob_cylinder.rotation_euler = (1.571, -0.0, 0.0)
ob_cylinder.scale = (0.25, 0.25, 0.25)
ob_cylinder_002.location = (0.0, 2.0, 0.0)
ob_cylinder_002.rotation_euler = (3.142, -0.0, 0.0)
ob_cylinder_002.scale = (0.25, 0.25, 0.25)
_m = ob_cylinder_002.modifiers.new('EdgeSplit', 'EDGE_SPLIT')
ob_cylinder_001.location = (0.0, -2.0, 0.0)
ob_cylinder_001.rotation_euler = (1.571, -0.0, 0.0)
ob_cylinder_001.scale = (0.25, 0.25, 0.25)
ob_cylinder_003.location = (0.0, -4.0, 0.0)
ob_cylinder_003.rotation_euler = (1.571, -0.0, 0.0)
ob_cylinder_003.scale = (0.25, 0.25, 0.25)
ob_circle.location = (0.3561, 0.0, 0.0)
ob_circle.rotation_euler = (-0.0, 1.571, 0.0)
ob_circle.scale = (0.1635, 0.1635, 0.1635)

# ---- collection membership
col_collection.objects.link(ob_cube)
col_collection.objects.link(ob_light)
col_collection.objects.link(ob_camera)
col_collection.objects.link(ob_cube_001)
col_collection.objects.link(ob_cube_002)
col_collection.objects.link(ob_cylinder)
col_collection.objects.link(ob_cylinder_002)
col_collection.objects.link(ob_cylinder_001)
col_collection.objects.link(ob_cylinder_003)
col_collection.objects.link(ob_circle)

# ---- scene / render settings (as saved in the file)
scene.camera = ob_camera
scene.frame_start = 1; scene.frame_end = 250; scene.frame_set(1)
scene.render.engine = 'BLENDER_EEVEE_NEXT'
bpy.context.view_layer.update()
